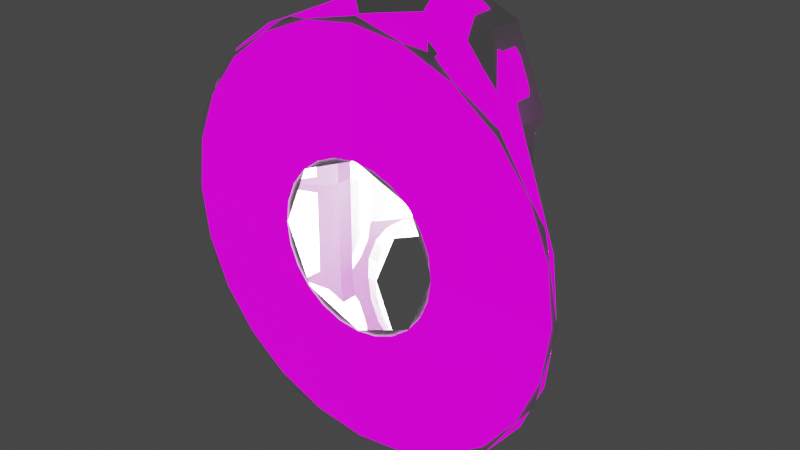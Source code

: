 # Source: adapterLargeSmallBi.blend  (saved by Blender 3.1.7; exported with 4.5.12 LTS)
import bpy
from mathutils import Matrix  # noqa: F401  (used for matrix-valued properties, if any)

bpy.ops.wm.read_factory_settings(use_empty=True)
scene = bpy.context.scene
scene.name = 'Scene'

# ---- collections
col_collection = bpy.data.collections.new('Collection'); scene.collection.children.link(col_collection)

# ---- materials (node trees are filled in below, after node groups)
mat_material_001 = bpy.data.materials.new('Material.001')
mat_material_001.use_transparent_shadow = False

# ---- node groups
ng_color4 = bpy.data.node_groups.new('Color4', 'ShaderNodeTree')
_s = ng_color4.interface.new_socket(name='Color', in_out='OUTPUT', socket_type='NodeSocketColor')
_s = ng_color4.interface.new_socket(name='Alpha', in_out='OUTPUT', socket_type='NodeSocketFloat')
_s = ng_color4.interface.new_socket(name='Color', in_out='INPUT', socket_type='NodeSocketColor')
_s = ng_color4.interface.new_socket(name='Alpha', in_out='INPUT', socket_type='NodeSocketFloat')
_s.min_value = 1.0
_N = ng_color4.nodes; _L = ng_color4.links
n0 = _N.new('NodeGroupInput'); n0.name = 'Group Input'; n0.location = (-403, 18)
n1 = _N.new('NodeGroupOutput'); n1.name = 'Group Output'; n1.location = (154, 24)
_L.new(n0.outputs[1], n1.inputs[1])
_L.new(n0.outputs[0], n1.inputs[0])
n1.is_active_output = True
ng_emissioncolor = bpy.data.node_groups.new('EmissionColor', 'ShaderNodeTree')
_s = ng_emissioncolor.interface.new_socket(name='Color', in_out='OUTPUT', socket_type='NodeSocketColor')
_s = ng_emissioncolor.interface.new_socket(name='Opacity', in_out='OUTPUT', socket_type='NodeSocketFloat')
_s = ng_emissioncolor.interface.new_socket(name='EmissionMap', in_out='INPUT', socket_type='NodeSocketColor')
_s = ng_emissioncolor.interface.new_socket(name='EmissionColor', in_out='INPUT', socket_type='NodeSocketColor')
_s = ng_emissioncolor.interface.new_socket(name='EmissionAlpha', in_out='INPUT', socket_type='NodeSocketFloat')
_s.min_value = 1e+04
_s = ng_emissioncolor.interface.new_socket(name='Opacity', in_out='INPUT', socket_type='NodeSocketFloat')
_s.min_value = 1e+04
_N = ng_emissioncolor.nodes; _L = ng_emissioncolor.links
n0 = _N.new('NodeGroupOutput'); n0.name = 'Group Output'; n0.location = (330, 0)
n1 = _N.new('NodeGroupInput'); n1.name = 'Group Input'; n1.location = (-325, 23)
n2 = _N.new('ShaderNodeMix'); n2.name = 'EM*EC*EA*O'; n2.location = (115, -17)
n2.label = 'EM*EC*EA*O'
n2.hide = True
n2.data_type = 'RGBA'
n2.blend_type = 'MULTIPLY'
n2.inputs[0].default_value = 1.0
n3 = _N.new('ShaderNodeMix'); n3.name = 'EM*EC'; n3.location = (-89, 7)
n3.label = 'EM*EC'
n3.hide = True
n3.data_type = 'RGBA'
n3.blend_type = 'MULTIPLY'
n3.inputs[0].default_value = 1.0
n4 = _N.new('ShaderNodeMath'); n4.name = 'EA*O'; n4.location = (-85, -34)
n4.label = 'EA*O'
n4.hide = True
n4.operation = 'MULTIPLY'
n4.inputs[2].default_value = 0.0
_L.new(n1.outputs[0], n3.inputs[6])
_L.new(n1.outputs[1], n3.inputs[7])
_L.new(n3.outputs[2], n2.inputs[6])
_L.new(n2.outputs[2], n0.inputs[0])
_L.new(n1.outputs[3], n0.inputs[1])
_L.new(n1.outputs[2], n4.inputs[0])
_L.new(n1.outputs[3], n4.inputs[1])
_L.new(n4.outputs[0], n2.inputs[7])
n0.is_active_output = True
ng_maincolor = bpy.data.node_groups.new('MainColor', 'ShaderNodeTree')
_s = ng_maincolor.interface.new_socket(name='Color', in_out='OUTPUT', socket_type='NodeSocketColor')
_s = ng_maincolor.interface.new_socket(name='Alpha', in_out='OUTPUT', socket_type='NodeSocketFloat')
_s = ng_maincolor.interface.new_socket(name='VColor', in_out='INPUT', socket_type='NodeSocketColor')
_s = ng_maincolor.interface.new_socket(name='VAlpha', in_out='INPUT', socket_type='NodeSocketFloat')
_s.min_value = 1e+04
_s = ng_maincolor.interface.new_socket(name='CColor', in_out='INPUT', socket_type='NodeSocketColor')
_s = ng_maincolor.interface.new_socket(name='CAlpha', in_out='INPUT', socket_type='NodeSocketFloat')
_s.min_value = 1.0
_s = ng_maincolor.interface.new_socket(name='TColor', in_out='INPUT', socket_type='NodeSocketColor')
_s = ng_maincolor.interface.new_socket(name='TAlpha', in_out='INPUT', socket_type='NodeSocketFloat')
_s.min_value = 1.0
_N = ng_maincolor.nodes; _L = ng_maincolor.links
n0 = _N.new('NodeGroupInput'); n0.name = 'Group Input'; n0.location = (-284, 35)
n1 = _N.new('NodeGroupOutput'); n1.name = 'Group Output'; n1.location = (332, -19)
n2 = _N.new('ShaderNodeMix'); n2.name = 'VC*CC*TC'; n2.location = (127, -33)
n2.label = 'VC*CC*TC'
n2.hide = True
n2.data_type = 'RGBA'
n2.blend_type = 'MULTIPLY'
n2.inputs[0].default_value = 1.0
n3 = _N.new('ShaderNodeMix'); n3.name = 'VC*CC'; n3.location = (-44, 33)
n3.label = 'VC*CC'
n3.hide = True
n3.data_type = 'RGBA'
n3.blend_type = 'MULTIPLY'
n3.inputs[0].default_value = 1.0
n4 = _N.new('ShaderNodeMath'); n4.name = 'VA*CA'; n4.location = (-59, -19)
n4.label = 'VA*CA'
n4.hide = True
n4.operation = 'MULTIPLY'
n4.inputs[2].default_value = 0.0
n5 = _N.new('ShaderNodeMath'); n5.name = 'VA*CA*TA'; n5.location = (130, -79)
n5.label = 'VA*CA*TA'
n5.hide = True
n5.operation = 'MULTIPLY'
n5.inputs[2].default_value = 0.0
_L.new(n0.outputs[2], n3.inputs[7])
_L.new(n0.outputs[4], n2.inputs[7])
_L.new(n2.outputs[2], n1.inputs[0])
_L.new(n3.outputs[2], n2.inputs[6])
_L.new(n0.outputs[0], n3.inputs[6])
_L.new(n0.outputs[1], n4.inputs[0])
_L.new(n0.outputs[3], n4.inputs[1])
_L.new(n4.outputs[0], n5.inputs[0])
_L.new(n0.outputs[5], n5.inputs[1])
_L.new(n5.outputs[0], n1.inputs[1])
n1.is_active_output = True
ng_dxtnormal = bpy.data.node_groups.new('dxtNormal', 'ShaderNodeTree')
_s = ng_dxtnormal.interface.new_socket(name='Color', in_out='OUTPUT', socket_type='NodeSocketColor')
_s = ng_dxtnormal.interface.new_socket(name='RGB', in_out='INPUT', socket_type='NodeSocketColor')
_s = ng_dxtnormal.interface.new_socket(name='Alpha', in_out='INPUT', socket_type='NodeSocketFloat')
_s.min_value = 1e+04
_N = ng_dxtnormal.nodes; _L = ng_dxtnormal.links
n0 = _N.new('NodeReroute'); n0.name = 'Reroute'; n0.location = (396, 44)
n0.width = 100
n0.socket_idname = 'NodeSocketFloat'
n1 = _N.new('NodeReroute'); n1.name = 'Reroute.002'; n1.location = (378, 56)
n1.width = 100
n1.socket_idname = 'NodeSocketFloat'
n2 = _N.new('NodeReroute'); n2.name = 'Reroute.001'; n2.location = (376, 13)
n2.width = 100
n2.socket_idname = 'NodeSocketFloat'
n3 = _N.new('NodeGroupInput'); n3.name = 'dxtNormalInput'; n3.location = (36, 79)
n3.label = 'dxtNormalInput'
n4 = _N.new('NodeGroupOutput'); n4.name = 'dxtNormalOutput'; n4.location = (1779, 73)
n4.label = 'dxtNormalOutput'
n5 = _N.new('ShaderNodeSeparateColor'); n5.name = 'dxtNormal.separateRGB'; n5.location = (215, 54)
n5.label = 'separateRGB'
n5.width = 125
n5.hide = True
n6 = _N.new('ShaderNodeVectorMath'); n6.name = 'mul2'; n6.location = (611, 34)
n6.label = '*2'
n6.hide = True
n6.operation = 'SCALE'
n6.inputs[3].default_value = 2.0
n7 = _N.new('ShaderNodeCombineXYZ'); n7.name = 'Combine XYZ'; n7.location = (446, 34)
n7.hide = True
n8 = _N.new('ShaderNodeVectorMath'); n8.name = 'xy_dot_xy'; n8.location = (941, 34)
n8.label = 'xy . xy'
n8.hide = True
n8.operation = 'DOT_PRODUCT'
n9 = _N.new('ShaderNodeMath'); n9.name = 'subXY'; n9.location = (1106, 34)
n9.label = 'Z^2'
n9.hide = True
n9.operation = 'SUBTRACT'
n9.use_clamp = True
n9.inputs[0].default_value = 1.0
n9.inputs[2].default_value = 0.0
n10 = _N.new('ShaderNodeMath'); n10.name = 'sqrtZ2'; n10.location = (1271, 34)
n10.label = 'Z = sqrt(1-X^2-Y^2)'
n10.hide = True
n10.operation = 'SQRT'
n10.inputs[2].default_value = 0.0
n11 = _N.new('ShaderNodeCombineColor'); n11.name = 'Combine RGB'; n11.location = (1593, 53)
n11.hide = True
n12 = _N.new('ShaderNodeMath'); n12.name = 'zToBlue'; n12.location = (1436, 34)
n12.label = 'Z to Blue'
n12.hide = True
n12.operation = 'MULTIPLY_ADD'
n13 = _N.new('ShaderNodeVectorMath'); n13.name = 'sub1'; n13.location = (776, 34)
n13.label = '-1'
n13.hide = True
n13.operation = 'SUBTRACT'
n13.inputs[1].default_value = (1.0, 1.0, 0.0)
_L.new(n3.outputs[0], n5.inputs[0])
_L.new(n5.outputs[1], n0.inputs[0])
_L.new(n3.outputs[1], n2.inputs[0])
_L.new(n2.outputs[0], n1.inputs[0])
_L.new(n1.outputs[0], n11.inputs[0])
_L.new(n11.outputs[0], n4.inputs[0])
_L.new(n7.outputs[0], n6.inputs[0])
_L.new(n6.outputs[0], n13.inputs[0])
_L.new(n9.outputs[0], n10.inputs[0])
_L.new(n10.outputs[0], n12.inputs[0])
_L.new(n12.outputs[0], n11.inputs[2])
_L.new(n0.outputs[0], n7.inputs[1])
_L.new(n2.outputs[0], n7.inputs[0])
_L.new(n0.outputs[0], n11.inputs[1])
_L.new(n13.outputs[0], n8.inputs[0])
_L.new(n13.outputs[0], n8.inputs[1])
_L.new(n8.outputs[1], n9.inputs[1])
n4.is_active_output = True
ng_standardshader = bpy.data.node_groups.new('StandardShader', 'ShaderNodeTree')
_s = ng_standardshader.interface.new_socket(name='BSDF', in_out='OUTPUT', socket_type='NodeSocketShader')
_s = ng_standardshader.interface.new_socket(name='BaseColor', in_out='INPUT', socket_type='NodeSocketColor')
_s = ng_standardshader.interface.new_socket(name='Shininess', in_out='INPUT', socket_type='NodeSocketFloat')
_s.min_value = 1e+04
_s = ng_standardshader.interface.new_socket(name='Gloss', in_out='INPUT', socket_type='NodeSocketFloat')
_s.min_value = 1e+04
_s = ng_standardshader.interface.new_socket(name='Emission', in_out='INPUT', socket_type='NodeSocketColor')
_s = ng_standardshader.interface.new_socket(name='Emission Strength', in_out='INPUT', socket_type='NodeSocketFloat')
_s.min_value = 1e+06
_s = ng_standardshader.interface.new_socket(name='Alpha', in_out='INPUT', socket_type='NodeSocketFloat')
_s.min_value = 1.0
_s = ng_standardshader.interface.new_socket(name='NormalColor', in_out='INPUT', socket_type='NodeSocketColor')
_N = ng_standardshader.nodes; _L = ng_standardshader.links
n0 = _N.new('NodeGroupOutput'); n0.name = 'Group Output'; n0.location = (555, 248)
n1 = _N.new('NodeGroupInput'); n1.name = 'Group Input'; n1.location = (-444, 74)
n2 = _N.new('ShaderNodeNormalMap'); n2.name = 'Normal Map'; n2.location = (-96, -256)
n2.hide = True
n3 = _N.new('ShaderNodeMath'); n3.name = 'Roughness'; n3.location = (-4, -2)
n3.label = 'Roughness'
n3.hide = True
n3.operation = 'SQRT'
n3.inputs[2].default_value = 0.0
n4 = _N.new('ShaderNodeMath'); n4.name = 'SpecularConv'; n4.location = (-120, 39)
n4.label = 'SpecularConv'
n4.hide = True
n4.operation = 'SQRT'
n4.inputs[2].default_value = 0.0
n5 = _N.new('ShaderNodeMath'); n5.name = 'Gloss2Rough'; n5.location = (-176, -1)
n5.label = 'Gloss2Rough'
n5.hide = True
n5.operation = 'SUBTRACT'
n5.inputs[0].default_value = 1.0
n5.inputs[2].default_value = 0.0
n6 = _N.new('ShaderNodeBsdfPrincipled'); n6.name = 'Principled BSDF'; n6.location = (226, 256)
n6.distribution = 'GGX'
n6.subsurface_method = 'BURLEY'
n6.inputs[3].default_value = 1.45
_L.new(n6.outputs[0], n0.inputs[0])
_L.new(n4.outputs[0], n6.inputs[13])
_L.new(n1.outputs[3], n6.inputs[27])
_L.new(n3.outputs[0], n6.inputs[2])
_L.new(n1.outputs[0], n6.inputs[0])
_L.new(n1.outputs[1], n4.inputs[0])
_L.new(n1.outputs[6], n2.inputs[1])
_L.new(n5.outputs[0], n3.inputs[0])
_L.new(n1.outputs[2], n5.inputs[1])
_L.new(n2.outputs[0], n6.inputs[5])
_L.new(n1.outputs[5], n6.inputs[4])
_L.new(n1.outputs[4], n6.inputs[28])
n0.is_active_output = True

# ---- material node trees
mat_material_001.use_nodes = True; mat_material_001.node_tree.nodes.clear()
_N = mat_material_001.node_tree.nodes; _L = mat_material_001.node_tree.links
n0 = _N.new('ShaderNodeTexImage'); n0.name = '_MainTex'; n0.location = (-131, -187)
n0.label = '_MainTex'
n0.hide = True
n1 = _N.new('ShaderNodeUVMap'); n1.name = 'UV Map'; n1.location = (-345, -213)
n2 = _N.new('ShaderNodeGroup'); n2.name = '_Color'; n2.location = (-34, -148)
n2.label = '_Color'
n2.hide = True
n2.node_tree = ng_color4
n2.inputs[0].default_value = (1.0, 1.0, 1.0, 1.0)
n2.inputs[1].default_value = 1.0
n3 = _N.new('ShaderNodeVertexColor'); n3.name = 'Vertex Color'; n3.location = (-31, -96)
n3.hide = True
n4 = _N.new('ShaderNodeOutputMaterial'); n4.name = 'Material Output'; n4.location = (765, 26)
n5 = _N.new('ShaderNodeGroup'); n5.name = '_EmissiveColor'; n5.location = (-31, -357)
n5.label = '_EmissiveColor'
n5.hide = True
n5.node_tree = ng_color4
n5.inputs[0].default_value = (1.0, 1.0, 1.0, 1.0)
n5.inputs[1].default_value = 1.0
n6 = _N.new('ShaderNodeGroup'); n6.name = 'EmissionColor'; n6.location = (159, -230)
n6.label = 'EmissionColor'
n6.node_tree = ng_emissioncolor
n7 = _N.new('ShaderNodeGroup'); n7.name = 'Group'; n7.location = (157, 9)
n7.node_tree = ng_maincolor
n8 = _N.new('ShaderNodeValue'); n8.name = '_Shininess'; n8.location = (312, -128)
n8.label = '_Shininess'
n8.hide = True
n8.outputs[0].default_value = 0.4
n9 = _N.new('ShaderNodeTexImage'); n9.name = '_Emissive'; n9.location = (-131, -315)
n9.label = '_Emissive'
n9.hide = True
n10 = _N.new('ShaderNodeGroup'); n10.name = 'Group.001'; n10.location = (166, -466)
n10.hide = True
n10.node_tree = ng_dxtnormal
n11 = _N.new('ShaderNodeTexImage'); n11.name = '_BumpMap'; n11.location = (-131, -468)
n11.label = '_BumpMap'
n11.hide = True
n12 = _N.new('ShaderNodeValue'); n12.name = '_Opacity'; n12.location = (-32, -399)
n12.label = '_Opacity'
n12.hide = True
n12.outputs[0].default_value = 1.0
n13 = _N.new('ShaderNodeGroup'); n13.name = 'StandardShader'; n13.location = (542, -4)
n13.node_tree = ng_standardshader
n13.inputs[4].default_value = 1.0
_L.new(n1.outputs[0], n0.inputs[0])
_L.new(n1.outputs[0], n9.inputs[0])
_L.new(n13.outputs[0], n4.inputs[0])
_L.new(n9.outputs[0], n6.inputs[0])
_L.new(n5.outputs[0], n6.inputs[1])
_L.new(n5.outputs[1], n6.inputs[2])
_L.new(n6.outputs[0], n13.inputs[3])
_L.new(n2.outputs[0], n7.inputs[2])
_L.new(n2.outputs[1], n7.inputs[3])
_L.new(n0.outputs[0], n7.inputs[4])
_L.new(n0.outputs[1], n7.inputs[5])
_L.new(n7.outputs[0], n13.inputs[0])
_L.new(n7.outputs[1], n13.inputs[2])
_L.new(n3.outputs[1], n7.inputs[1])
_L.new(n3.outputs[0], n7.inputs[0])
_L.new(n12.outputs[0], n6.inputs[3])
_L.new(n8.outputs[0], n13.inputs[1])
_L.new(n1.outputs[0], n11.inputs[0])
_L.new(n11.outputs[0], n10.inputs[0])
_L.new(n11.outputs[1], n10.inputs[1])
_L.new(n10.outputs[0], n13.inputs[6])
_L.new(n6.outputs[1], n13.inputs[5])
n4.is_active_output = True

# ---- world
world_world = bpy.data.worlds.new('World'); scene.world = world_world
world_world.use_nodes = True; world_world.node_tree.nodes.clear()
_N = world_world.node_tree.nodes; _L = world_world.node_tree.links
n0 = _N.new('ShaderNodeOutputWorld'); n0.name = 'World Output'; n0.location = (300, 300)
n1 = _N.new('ShaderNodeBackground'); n1.name = 'Background'; n1.location = (10, 300)
n1.inputs[0].default_value = (0.05088, 0.05088, 0.05088, 1.0)
_L.new(n1.outputs[0], n0.inputs[0])
n0.is_active_output = True
world_world.color = (0.05088, 0.05088, 0.05088)
world_world.use_sun_shadow = False
world_world.sun_shadow_jitter_overblur = 0.0

# ---- lights
light_light = bpy.data.lights.new('light', 'POINT')
light_light.transmission_factor = 0.0
light_light.use_custom_distance = True
light_light.cutoff_distance = 3.0
light_light.use_shadow = False
light_light.energy = 1000.0
light_light.shadow_soft_size = 0.25
light_light.shadow_maximum_resolution = 0.006
light_light.use_absolute_resolution = True

# ---- meshes
me_mesh_006 = bpy.data.meshes.new('Mesh.006')
me_mesh_006.from_pydata([(0.0, 0.03496, 0.45), (0.1165, 0.03496, 0.4347), (0.225, 0.03496, 0.3897), (0.3182, 0.03496, 0.3182), (0.3897, 0.03496, 0.225), (0.4347, 0.03496, 0.1165), (0.1165, 0.6875, 0.1903), (0.225, 0.6875, 0.2353), (0.3182, 0.6875, 0.3068), (0.3897, 0.6875, 0.4), (0.4347, 0.6875, 0.5085), (0.45, 0.6875, 0.625), (0.4347, 0.6875, 0.7415), (0.3897, 0.6875, 0.85), (0.3182, 0.6875, 0.9432), (0.225, 0.6875, 1.015), (0.1165, 0.6875, 1.06), (0.1486, 0.6152, 0.07023), (0.2872, 0.6152, 0.1276), (0.4061, 0.6152, 0.2189), (0.4974, 0.6152, 0.3378), (0.13, 0.6875, 1.11), (0.4436, 0.6875, 0.3689), (0.4947, 0.6875, 0.4924), (0.5024, 0.6875, 0.6244), (0.4852, 0.6875, 0.755), (0.435, 0.6875, 0.8762), (0.1326, 0.6875, 0.1303), (0.3552, 0.6875, 0.9802), (0.2561, 0.6875, 0.1814), (0.2512, 0.6875, 1.06), (0.3622, 0.6875, 0.2628), (0.0, 0.6152, 0.05066), (0.0, 0.6152, 0.0), (0.1486, 0.6152, 0.0), (0.2872, 0.6152, 0.0), (0.4061, 0.6152, 0.0), (0.5548, 0.6152, 0.4764), (0.5548, 0.6152, 0.6237), (0.5357, 0.6152, 0.7685), (0.4803, 0.6152, 0.9023), (0.3922, 0.6152, 1.017), (0.2773, 0.6152, 1.105), (0.1435, 0.6152, 1.161), (0.0, 0.6875, 1.127), (0.2791, 0.03496, 1.042), (0.2777, 0.06923, 1.082), (0.0, 0.03496, 1.079), (0.5393, 0.03496, 0.934), (0.539, 0.06923, 0.9796), (0.7626, 0.03496, 0.7626), (0.7671, 0.06923, 0.8132), (0.934, 0.03496, 0.5393), (0.9411, 0.06923, 0.5894), (1.042, 0.03496, 0.2791), (1.05, 0.06923, 0.3273), (1.079, 0.03496, 0.0), (0.2565, 0.1371, 1.095), (0.0, 0.1371, 1.127), (1.005, 0.1371, 0.0), (0.9686, 0.1371, 0.3969), (0.8684, 0.1371, 0.6387), (0.708, 0.1371, 0.8454), (0.4977, 0.1371, 0.9994), (0.2, 0.3186, 1.128), (0.7798, 0.3186, 0.0), (0.7522, 0.3186, 0.5827), (0.6744, 0.3186, 0.7705), (0.5501, 0.3186, 0.9313), (0.3875, 0.3186, 1.052), (0.7798, 0.3186, 0.3119), (0.1494, 0.4812, 1.157), (0.1435, 0.52, 1.161), (0.5357, 0.52, 0.7685), (0.5485, 0.4893, 0.7576), (0.568, 0.4887, 0.6182), (0.5548, 0.52, 0.6237), (0.5703, 0.4874, 0.4434), (0.5548, 0.52, 0.4764), (0.4803, 0.52, 0.9023), (0.4934, 0.4878, 0.8934), (0.3922, 0.52, 1.017), (0.4045, 0.4858, 1.01), (0.2773, 0.52, 1.105), (0.2874, 0.4834, 1.1), (-1.042, 0.03496, 0.2791), (-1.079, 0.03496, 0.0), (-0.4347, 0.03496, 0.1165), (-0.2791, 0.03496, 1.042), (-0.5393, 0.03496, 0.934), (-0.225, 0.03496, 0.3897), (-0.1165, 0.03496, 0.4347), (-0.7626, 0.03496, 0.7626), (-0.934, 0.03496, 0.5393), (-0.3897, 0.03496, 0.225), (-0.3182, 0.03496, 0.3182), (-0.1165, 0.6875, 1.06), (-0.13, 0.6875, 1.11), (0.0, 0.6875, 1.075), (-0.3897, 0.6875, 0.4), (-0.4436, 0.6875, 0.3689), (-0.4947, 0.6875, 0.4924), (-0.4347, 0.6875, 0.5085), (-0.5024, 0.6875, 0.6244), (-0.45, 0.6875, 0.625), (-0.4852, 0.6875, 0.755), (-0.4347, 0.6875, 0.7415), (-0.435, 0.6875, 0.8762), (-0.3897, 0.6875, 0.85), (0.0, 0.6875, 0.175), (0.0, 0.6875, 0.1128), (-0.1326, 0.6875, 0.1303), (-0.1165, 0.6875, 0.1903), (-0.3552, 0.6875, 0.9802), (-0.3182, 0.6875, 0.9432), (-0.2561, 0.6875, 0.1814), (-0.225, 0.6875, 0.2353), (-0.2512, 0.6875, 1.06), (-0.225, 0.6875, 1.015), (-0.3622, 0.6875, 0.2628), (-0.3182, 0.6875, 0.3068), (-0.1486, 0.6152, 0.07023), (-0.2872, 0.6152, 0.1276), (-0.4061, 0.6152, 0.2189), (-0.4974, 0.6152, 0.0), (-0.4974, 0.6152, 0.3378), (-0.5548, 0.6152, 0.4764), (-0.1494, 0.4812, 1.157), (-0.2, 0.3186, 1.128), (0.0, 0.3186, 1.153), (0.0, 0.4802, 1.177), (-0.568, 0.4887, 0.6182), (-0.7798, 0.3186, 0.3119), (-0.7522, 0.3186, 0.5827), (-0.5485, 0.4893, 0.7576), (-0.6744, 0.3186, 0.7705), (-0.4934, 0.4878, 0.8934), (-0.5501, 0.3186, 0.9313), (-0.4045, 0.4858, 1.01), (-0.3875, 0.3186, 1.052), (-0.2874, 0.4834, 1.1), (-0.1435, 0.6152, 1.161), (0.0, 0.6152, 1.18), (-0.5548, 0.6152, 0.6237), (-0.5357, 0.6152, 0.7685), (-0.4803, 0.6152, 0.9023), (-0.3922, 0.6152, 1.017), (-0.2773, 0.6152, 1.105), (-0.5548, 0.52, 0.4764), (-0.5548, 0.52, 0.0), (-0.5548, 0.52, 0.6237), (-0.5357, 0.52, 0.7685), (-0.4803, 0.52, 0.9023), (-0.3922, 0.52, 1.017), (-0.2773, 0.52, 1.105), (-0.1435, 0.52, 1.161), (0.0, 0.52, 1.18), (0.0, 0.06923, 1.117), (-0.2777, 0.06923, 1.082), (-1.05, 0.06923, 0.3273), (-0.9411, 0.06923, 0.5894), (-0.7671, 0.06923, 0.8132), (-0.539, 0.06923, 0.9796), (-0.2565, 0.1371, 1.095), (-0.9686, 0.1371, 0.3969), (-0.8684, 0.1371, 0.6387), (-0.708, 0.1371, 0.8454), (-0.4977, 0.1371, 0.9994), (-0.5703, 0.4874, 0.4434), (1.042, 0.03496, -0.2791), (0.45, 0.03496, 0.0), (0.4347, 0.03496, -0.1165), (0.2791, 0.03496, -1.042), (0.5393, 0.03496, -0.934), (0.225, 0.03496, -0.3897), (0.1165, 0.03496, -0.4347), (0.7626, 0.03496, -0.7626), (0.934, 0.03496, -0.5393), (0.3897, 0.03496, -0.225), (0.3182, 0.03496, -0.3182), (0.0, 0.03496, -1.079), (0.0, 0.03496, -0.45), (0.1165, 0.6875, -1.06), (0.13, 0.6875, -1.11), (0.0, 0.6875, -1.127), (0.0, 0.6875, -1.075), (0.3897, 0.6875, -0.4), (0.4436, 0.6875, -0.3689), (0.4947, 0.6875, -0.4924), (0.4347, 0.6875, -0.5085), (0.5024, 0.6875, -0.6244), (0.45, 0.6875, -0.625), (0.4852, 0.6875, -0.755), (0.4347, 0.6875, -0.7415), (0.435, 0.6875, -0.8762), (0.3897, 0.6875, -0.85), (0.0, 0.6875, -0.175), (0.0, 0.6875, -0.1128), (0.1326, 0.6875, -0.1303), (0.1165, 0.6875, -0.1903), (0.3552, 0.6875, -0.9802), (0.3182, 0.6875, -0.9432), (0.2561, 0.6875, -0.1814), (0.225, 0.6875, -0.2353), (0.2512, 0.6875, -1.06), (0.225, 0.6875, -1.015), (0.3622, 0.6875, -0.2628), (0.3182, 0.6875, -0.3068), (0.0, 0.6152, -0.05066), (0.1486, 0.6152, -0.07023), (0.2872, 0.6152, -0.1276), (0.4061, 0.6152, -0.2189), (0.4974, 0.6152, 0.0), (0.4974, 0.6152, -0.3378), (0.5548, 0.6152, 0.0), (0.5548, 0.6152, -0.4764), (0.1494, 0.4812, -1.157), (0.2, 0.3186, -1.128), (0.0, 0.3186, -1.153), (0.0, 0.4802, -1.177), (0.568, 0.4887, -0.6182), (0.7798, 0.3186, -0.3119), (0.7522, 0.3186, -0.5827), (0.5485, 0.4893, -0.7576), (0.6744, 0.3186, -0.7705), (0.4934, 0.4878, -0.8934), (0.5501, 0.3186, -0.9313), (0.4045, 0.4858, -1.01), (0.3875, 0.3186, -1.052), (0.2874, 0.4834, -1.1), (0.1435, 0.6152, -1.161), (0.0, 0.6152, -1.18), (0.5548, 0.6152, -0.6237), (0.5357, 0.6152, -0.7685), (0.4803, 0.6152, -0.9023), (0.3922, 0.6152, -1.017), (0.2773, 0.6152, -1.105), (0.5548, 0.52, -0.4764), (0.5548, 0.52, 0.0), (0.5548, 0.52, -0.6237), (0.5357, 0.52, -0.7685), (0.4803, 0.52, -0.9023), (0.3922, 0.52, -1.017), (0.2773, 0.52, -1.105), (0.1435, 0.52, -1.161), (0.0, 0.52, -1.18), (0.0, 0.06923, -1.117), (0.2777, 0.06923, -1.082), (1.05, 0.06923, -0.3273), (1.089, 0.06923, 0.0), (0.9411, 0.06923, -0.5894), (0.7671, 0.06923, -0.8132), (0.539, 0.06923, -0.9796), (0.2565, 0.1371, -1.095), (0.0, 0.1371, -1.127), (0.9686, 0.1371, -0.3969), (0.8684, 0.1371, -0.6387), (0.708, 0.1371, -0.8454), (0.4977, 0.1371, -0.9994), (0.5703, 0.4874, -0.4434), (0.5703, 0.4874, 0.0), (-1.042, 0.03496, -0.2791), (-0.4347, 0.03496, -0.1165), (-0.45, 0.03496, 0.0), (-0.2791, 0.03496, -1.042), (-0.1165, 0.03496, -0.4347), (-0.225, 0.03496, -0.3897), (-0.5393, 0.03496, -0.934), (-0.7626, 0.03496, -0.7626), (-0.3182, 0.03496, -0.3182), (-0.3897, 0.03496, -0.225), (-0.934, 0.03496, -0.5393), (-0.1165, 0.6875, -1.06), (-0.13, 0.6875, -1.11), (-0.3897, 0.6875, -0.4), (-0.4347, 0.6875, -0.5085), (-0.4947, 0.6875, -0.4924), (-0.4436, 0.6875, -0.3689), (-0.45, 0.6875, -0.625), (-0.5024, 0.6875, -0.6244), (-0.4347, 0.6875, -0.7415), (-0.4852, 0.6875, -0.755), (-0.3897, 0.6875, -0.85), (-0.435, 0.6875, -0.8762), (-0.1165, 0.6875, -0.1903), (-0.1326, 0.6875, -0.1303), (-0.3182, 0.6875, -0.9432), (-0.3552, 0.6875, -0.9802), (-0.225, 0.6875, -0.2353), (-0.2561, 0.6875, -0.1814), (-0.225, 0.6875, -1.015), (-0.2512, 0.6875, -1.06), (-0.3182, 0.6875, -0.3068), (-0.3622, 0.6875, -0.2628), (-0.1486, 0.6152, -0.07023), (-0.1486, 0.6152, 0.0), (-0.2872, 0.6152, -0.1276), (-0.2872, 0.6152, 0.0), (-0.4061, 0.6152, -0.2189), (-0.4061, 0.6152, 0.0), (-0.4974, 0.6152, -0.3378), (-0.5548, 0.6152, -0.4764), (-0.5548, 0.6152, 0.0), (-0.1494, 0.4812, -1.157), (-0.2, 0.3186, -1.128), (-0.568, 0.4887, -0.6182), (-0.5485, 0.4893, -0.7576), (-0.7522, 0.3186, -0.5827), (-0.7798, 0.3186, -0.3119), (-0.4934, 0.4878, -0.8934), (-0.6744, 0.3186, -0.7705), (-0.4045, 0.4858, -1.01), (-0.5501, 0.3186, -0.9313), (-0.2874, 0.4834, -1.1), (-0.3875, 0.3186, -1.052), (-0.1435, 0.6152, -1.161), (-0.5548, 0.6152, -0.6237), (-0.5357, 0.6152, -0.7685), (-0.4803, 0.6152, -0.9023), (-0.3922, 0.6152, -1.017), (-0.2773, 0.6152, -1.105), (-0.5548, 0.52, -0.4764), (-0.5548, 0.52, -0.6237), (-0.5357, 0.52, -0.7685), (-0.4803, 0.52, -0.9023), (-0.3922, 0.52, -1.017), (-0.2773, 0.52, -1.105), (-0.1435, 0.52, -1.161), (-0.2777, 0.06923, -1.082), (-1.05, 0.06923, -0.3273), (-1.089, 0.06923, 0.0), (-0.9411, 0.06923, -0.5894), (-0.7671, 0.06923, -0.8132), (-0.539, 0.06923, -0.9796), (-0.2565, 0.1371, -1.095), (-1.005, 0.1371, 0.0), (-0.9686, 0.1371, -0.3969), (-0.8684, 0.1371, -0.6387), (-0.708, 0.1371, -0.8454), (-0.4977, 0.1371, -0.9994), (-0.5703, 0.4874, -0.4434), (-0.7798, 0.3186, 0.0), (-0.5703, 0.4874, 0.0)], [], [(54, 56, 170, 5), (45, 48, 2, 1), (50, 52, 4, 3), (52, 54, 5, 4), (48, 50, 3, 2), (47, 45, 1, 0), (16, 21, 44, 98), (9, 22, 23, 10), (10, 23, 24, 11), (11, 24, 25, 12), (12, 25, 26, 13), (109, 110, 27, 6), (13, 26, 28, 14), (6, 27, 29, 7), (14, 28, 30, 15), (7, 29, 31, 8), (15, 30, 21, 16), (8, 31, 22, 9), (32, 33, 34, 17), (17, 34, 35, 18), (18, 35, 36, 19), (19, 36, 212, 20), (20, 212, 214, 37), (71, 64, 129, 130), (75, 70, 66, 74), (74, 66, 67, 80), (80, 67, 68, 82), (82, 68, 69, 84), (84, 69, 64, 71), (43, 142, 44, 21), (20, 37, 23, 22), (23, 37, 38, 24), (38, 39, 25, 24), (39, 40, 26, 25), (32, 17, 27, 110), (40, 41, 28, 26), (17, 18, 29, 27), (41, 42, 30, 28), (18, 19, 31, 29), (42, 43, 21, 30), (19, 20, 22, 31), (78, 37, 214, 238), (76, 38, 37, 78), (73, 39, 38, 76), (79, 40, 39, 73), (81, 41, 40, 79), (83, 42, 41, 81), (72, 43, 42, 83), (156, 142, 43, 72), (157, 46, 45, 47), (55, 249, 56, 54), (53, 55, 54, 52), (51, 53, 52, 50), (49, 51, 50, 48), (46, 49, 48, 45), (57, 46, 157, 58), (59, 249, 55, 60), (60, 55, 53, 61), (61, 53, 51, 62), (62, 51, 49, 63), (63, 49, 46, 57), (77, 65, 70, 75), (64, 57, 58, 129), (70, 59, 60, 66), (66, 60, 61, 67), (67, 61, 62, 68), (68, 62, 63, 69), (69, 63, 57, 64), (65, 59, 70), (77, 260, 65), (71, 130, 156, 72), (75, 74, 73, 76), (74, 80, 79, 73), (80, 82, 81, 79), (82, 84, 83, 81), (84, 71, 72, 83), (77, 75, 76, 78), (260, 77, 78, 238), (85, 87, 263, 86), (88, 91, 90, 89), (92, 95, 94, 93), (93, 94, 87, 85), (89, 90, 95, 92), (47, 0, 91, 88), (96, 98, 44, 97), (99, 102, 101, 100), (102, 104, 103, 101), (104, 106, 105, 103), (106, 108, 107, 105), (109, 112, 111, 110), (108, 114, 113, 107), (112, 116, 115, 111), (114, 118, 117, 113), (116, 120, 119, 115), (118, 96, 97, 117), (120, 99, 100, 119), (32, 121, 295, 33), (121, 122, 297, 295), (122, 123, 299, 297), (123, 125, 124, 299), (125, 126, 302, 124), (127, 130, 129, 128), (131, 134, 133, 132), (134, 136, 135, 133), (136, 138, 137, 135), (138, 140, 139, 137), (140, 127, 128, 139), (141, 97, 44, 142), (125, 100, 101, 126), (101, 103, 143, 126), (143, 103, 105, 144), (144, 105, 107, 145), (32, 110, 111, 121), (145, 107, 113, 146), (121, 111, 115, 122), (146, 113, 117, 147), (122, 115, 119, 123), (147, 117, 97, 141), (123, 119, 100, 125), (148, 149, 302, 126), (150, 148, 126, 143), (151, 150, 143, 144), (152, 151, 144, 145), (153, 152, 145, 146), (154, 153, 146, 147), (155, 154, 147, 141), (156, 155, 141, 142), (157, 47, 88, 158), (159, 85, 86, 330), (160, 93, 85, 159), (161, 92, 93, 160), (162, 89, 92, 161), (158, 88, 89, 162), (163, 58, 157, 158), (335, 164, 159, 330), (164, 165, 160, 159), (165, 166, 161, 160), (166, 167, 162, 161), (167, 163, 158, 162), (168, 131, 132, 341), (128, 129, 58, 163), (132, 133, 164, 335), (133, 135, 165, 164), (135, 137, 166, 165), (137, 139, 167, 166), (139, 128, 163, 167), (341, 132, 335), (168, 341, 342), (127, 155, 156, 130), (131, 150, 151, 134), (134, 151, 152, 136), (136, 152, 153, 138), (138, 153, 154, 140), (140, 154, 155, 127), (168, 148, 150, 131), (342, 149, 148, 168), (169, 171, 170, 56), (172, 175, 174, 173), (176, 179, 178, 177), (177, 178, 171, 169), (173, 174, 179, 176), (180, 181, 175, 172), (182, 185, 184, 183), (186, 189, 188, 187), (189, 191, 190, 188), (191, 193, 192, 190), (193, 195, 194, 192), (196, 199, 198, 197), (195, 201, 200, 194), (199, 203, 202, 198), (201, 205, 204, 200), (203, 207, 206, 202), (205, 182, 183, 204), (207, 186, 187, 206), (208, 209, 34, 33), (209, 210, 35, 34), (210, 211, 36, 35), (211, 213, 212, 36), (213, 215, 214, 212), (216, 219, 218, 217), (220, 223, 222, 221), (223, 225, 224, 222), (225, 227, 226, 224), (227, 229, 228, 226), (229, 216, 217, 228), (230, 183, 184, 231), (213, 187, 188, 215), (188, 190, 232, 215), (232, 190, 192, 233), (233, 192, 194, 234), (208, 197, 198, 209), (234, 194, 200, 235), (209, 198, 202, 210), (235, 200, 204, 236), (210, 202, 206, 211), (236, 204, 183, 230), (211, 206, 187, 213), (237, 238, 214, 215), (239, 237, 215, 232), (240, 239, 232, 233), (241, 240, 233, 234), (242, 241, 234, 235), (243, 242, 235, 236), (244, 243, 236, 230), (245, 244, 230, 231), (246, 180, 172, 247), (248, 169, 56, 249), (250, 177, 169, 248), (251, 176, 177, 250), (252, 173, 176, 251), (247, 172, 173, 252), (253, 254, 246, 247), (59, 255, 248, 249), (255, 256, 250, 248), (256, 257, 251, 250), (257, 258, 252, 251), (258, 253, 247, 252), (259, 220, 221, 65), (217, 218, 254, 253), (221, 222, 255, 59), (222, 224, 256, 255), (224, 226, 257, 256), (226, 228, 258, 257), (228, 217, 253, 258), (65, 221, 59), (259, 65, 260), (216, 244, 245, 219), (220, 239, 240, 223), (223, 240, 241, 225), (225, 241, 242, 227), (227, 242, 243, 229), (229, 243, 244, 216), (259, 237, 239, 220), (260, 238, 237, 259), (261, 86, 263, 262), (264, 267, 266, 265), (268, 271, 270, 269), (271, 261, 262, 270), (267, 268, 269, 266), (180, 264, 265, 181), (272, 273, 184, 185), (274, 277, 276, 275), (275, 276, 279, 278), (278, 279, 281, 280), (280, 281, 283, 282), (196, 197, 285, 284), (282, 283, 287, 286), (284, 285, 289, 288), (286, 287, 291, 290), (288, 289, 293, 292), (290, 291, 273, 272), (292, 293, 277, 274), (208, 33, 295, 294), (294, 295, 297, 296), (296, 297, 299, 298), (298, 299, 124, 300), (300, 124, 302, 301), (303, 304, 218, 219), (305, 308, 307, 306), (306, 307, 310, 309), (309, 310, 312, 311), (311, 312, 314, 313), (313, 314, 304, 303), (315, 231, 184, 273), (300, 301, 276, 277), (276, 301, 316, 279), (316, 317, 281, 279), (317, 318, 283, 281), (208, 294, 285, 197), (318, 319, 287, 283), (294, 296, 289, 285), (319, 320, 291, 287), (296, 298, 293, 289), (320, 315, 273, 291), (298, 300, 277, 293), (321, 301, 302, 149), (322, 316, 301, 321), (323, 317, 316, 322), (324, 318, 317, 323), (325, 319, 318, 324), (326, 320, 319, 325), (327, 315, 320, 326), (245, 231, 315, 327), (246, 328, 264, 180), (329, 330, 86, 261), (331, 329, 261, 271), (332, 331, 271, 268), (333, 332, 268, 267), (328, 333, 267, 264), (334, 328, 246, 254), (335, 330, 329, 336), (336, 329, 331, 337), (337, 331, 332, 338), (338, 332, 333, 339), (339, 333, 328, 334), (340, 341, 308, 305), (304, 334, 254, 218), (308, 335, 336, 307), (307, 336, 337, 310), (310, 337, 338, 312), (312, 338, 339, 314), (314, 339, 334, 304), (341, 335, 308), (340, 342, 341), (303, 219, 245, 327), (305, 306, 323, 322), (306, 309, 324, 323), (309, 311, 325, 324), (311, 313, 326, 325), (313, 303, 327, 326), (340, 305, 322, 321), (342, 340, 321, 149)])
me_mesh_006.polygons.foreach_set('use_smooth', [True] * 312)
_k = set([(17, 18), (17, 32), (18, 19), (19, 20), (20, 37), (21, 30), (21, 44), (22, 23), (22, 31), (23, 24), (24, 25), (25, 26), (26, 28), (27, 29), (27, 110), (28, 30), (29, 31), (32, 121), (37, 38), (37, 214), (38, 39), (39, 40), (40, 41), (41, 42), (42, 43), (43, 142), (44, 97), (45, 47), (45, 48), (46, 49), (46, 157), (47, 88), (48, 50), (49, 51), (50, 52), (51, 53), (52, 54), (53, 55), (54, 56), (55, 249), (56, 169), (71, 84), (71, 130), (72, 83), (72, 156), (73, 76), (73, 79), (74, 75), (74, 80), (75, 77), (76, 78), (77, 260), (78, 238), (79, 81), (80, 82), (81, 83), (82, 84), (85, 86), (85, 93), (86, 261), (88, 89), (89, 92), (92, 93), (97, 117), (100, 101), (100, 119), (101, 103), (103, 105), (105, 107), (107, 113), (110, 111), (111, 115), (113, 117), (115, 119), (121, 122), (122, 123), (123, 125), (125, 126), (126, 143), (126, 302), (127, 130), (127, 140), (131, 134), (131, 168), (134, 136), (136, 138), (138, 140), (141, 142), (141, 147), (143, 144), (144, 145), (145, 146), (146, 147), (148, 149), (148, 150), (149, 321), (150, 151), (151, 152), (152, 153), (153, 154), (154, 155), (155, 156), (157, 158), (158, 162), (159, 160), (159, 330), (160, 161), (161, 162), (168, 342), (169, 177), (172, 173), (172, 180), (173, 176), (176, 177), (180, 264), (183, 184), (183, 204), (184, 273), (187, 188), (187, 206), (188, 190), (190, 192), (192, 194), (194, 200), (197, 198), (197, 285), (198, 202), (200, 204), (202, 206), (208, 209), (208, 294), (209, 210), (210, 211), (211, 213), (213, 215), (214, 215), (215, 232), (216, 219), (216, 229), (219, 303), (220, 223), (220, 259), (223, 225), (225, 227), (227, 229), (230, 231), (230, 236), (231, 315), (232, 233), (233, 234), (234, 235), (235, 236), (237, 238), (237, 239), (239, 240), (240, 241), (241, 242), (242, 243), (243, 244), (244, 245), (245, 327), (246, 247), (246, 328), (247, 252), (248, 249), (248, 250), (250, 251), (251, 252), (259, 260), (261, 271), (264, 267), (267, 268), (268, 271), (273, 291), (276, 277), (276, 279), (277, 293), (279, 281), (281, 283), (283, 287), (285, 289), (287, 291), (289, 293), (294, 296), (296, 298), (298, 300), (300, 301), (301, 302), (301, 316), (303, 313), (305, 306), (305, 340), (306, 309), (309, 311), (311, 313), (315, 320), (316, 317), (317, 318), (318, 319), (319, 320), (321, 322), (322, 323), (323, 324), (324, 325), (325, 326), (326, 327), (328, 333), (329, 330), (329, 331), (331, 332), (332, 333), (340, 342)])
me_mesh_006.attributes.new('sharp_edge', 'BOOLEAN', 'EDGE').data.foreach_set('value', [ (min(e.vertices), max(e.vertices)) in _k for e in me_mesh_006.edges])
_uv = me_mesh_006.uv_layers.new(name='UVMap')
_uv.uv.foreach_set('vector', [0.7213, 0.6079, 0.7118, 0.5361, 0.8735, 0.5361, 0.8774, 0.566, 0.9174, 0.8041, 0.8505, 0.7763, 0.9314, 0.6363, 0.9593, 0.6479, 0.7931, 0.7322, 0.749, 0.6748, 0.889, 0.5939, 0.9074, 0.6179, 0.749, 0.6748, 0.7213, 0.6079, 0.8774, 0.566, 0.889, 0.5939, 0.8505, 0.7763, 0.7931, 0.7322, 0.9074, 0.6179, 0.9314, 0.6363, 0.9893, 0.8135, 0.9174, 0.8041, 0.9593, 0.6479, 0.9893, 0.6518, 0.03656, 0.1196, 0.03656, 0.1343, 0.004351, 0.1343, 0.004351, 0.1196, 0.2596, 0.1196, 0.2596, 0.1343, 0.2273, 0.1343, 0.2273, 0.1196, 0.2273, 0.1196, 0.2273, 0.1343, 0.195, 0.1343, 0.195, 0.1196, 0.195, 0.1196, 0.195, 0.1343, 0.1631, 0.1343, 0.1631, 0.1196, 0.1631, 0.1196, 0.1631, 0.1343, 0.1313, 0.1343, 0.1313, 0.1196, 0.3865, 0.1196, 0.3865, 0.1343, 0.3565, 0.1343, 0.3565, 0.1196, 0.1313, 0.1196, 0.1313, 0.1343, 0.09967, 0.1343, 0.09967, 0.1196, 0.3565, 0.1196, 0.3565, 0.1343, 0.3242, 0.1343, 0.3242, 0.1196, 0.09967, 0.1196, 0.09967, 0.1343, 0.06812, 0.1343, 0.06812, 0.1196, 0.3242, 0.1196, 0.3242, 0.1343, 0.2919, 0.1343, 0.2919, 0.1196, 0.06812, 0.1196, 0.06812, 0.1343, 0.03656, 0.1343, 0.03656, 0.1196, 0.2919, 0.1196, 0.2919, 0.1343, 0.2596, 0.1343, 0.2596, 0.1196, 0.829, 0.2088, 0.829, 0.1957, 0.8673, 0.1957, 0.8673, 0.2138, 0.8673, 0.2138, 0.8673, 0.1957, 0.9029, 0.1957, 0.9029, 0.2286, 0.9029, 0.2286, 0.9029, 0.1957, 0.9335, 0.1957, 0.9335, 0.252, 0.9335, 0.252, 0.9335, 0.1957, 0.957, 0.1957, 0.957, 0.2826, 0.957, 0.2826, 0.957, 0.1957, 0.9717, 0.1957, 0.9717, 0.3183, 0.6549, 0.7621, 0.6488, 0.8062, 0.6022, 0.7833, 0.62, 0.7453, 0.8309, 0.8236, 0.9097, 0.8935, 0.8399, 0.8882, 0.7949, 0.8198, 0.7949, 0.8198, 0.8399, 0.8882, 0.7895, 0.8742, 0.7585, 0.8102, 0.7585, 0.8102, 0.7895, 0.8742, 0.7413, 0.8539, 0.7234, 0.796, 0.7234, 0.796, 0.7413, 0.8539, 0.6949, 0.8302, 0.6892, 0.7794, 0.6892, 0.7794, 0.6949, 0.8302, 0.6488, 0.8062, 0.6549, 0.7621, 0.2683, 0.06444, 0.2322, 0.06444, 0.2322, 0.04072, 0.2683, 0.04072, 0.519, 0.06444, 0.4826, 0.06444, 0.4826, 0.04072, 0.519, 0.04072, 0.4826, 0.04072, 0.4826, 0.06444, 0.4465, 0.06444, 0.4465, 0.04072, 0.4465, 0.06444, 0.4107, 0.06444, 0.4107, 0.04072, 0.4465, 0.04072, 0.4107, 0.06444, 0.3751, 0.06444, 0.3751, 0.04072, 0.4107, 0.04072, 0.6616, 0.06444, 0.628, 0.06444, 0.628, 0.04072, 0.6616, 0.04072, 0.3751, 0.06444, 0.3397, 0.06444, 0.3397, 0.04072, 0.3751, 0.04072, 0.628, 0.06444, 0.5919, 0.06444, 0.5919, 0.04072, 0.628, 0.04072, 0.3397, 0.06444, 0.3042, 0.06444, 0.3042, 0.04072, 0.3397, 0.04072, 0.5919, 0.06444, 0.5555, 0.06444, 0.5555, 0.04072, 0.5919, 0.04072, 0.3042, 0.06444, 0.2683, 0.06444, 0.2683, 0.04072, 0.3042, 0.04072, 0.5555, 0.06444, 0.519, 0.06444, 0.519, 0.04072, 0.5555, 0.04072, 0.29, 0.9468, 0.29, 0.9692, 0.1781, 0.9692, 0.1781, 0.9468, 0.3246, 0.9468, 0.3246, 0.9692, 0.29, 0.9692, 0.29, 0.9468, 0.3589, 0.9468, 0.3589, 0.9692, 0.3246, 0.9692, 0.3246, 0.9468, 0.3928, 0.9468, 0.3928, 0.9692, 0.3589, 0.9692, 0.3589, 0.9468, 0.4268, 0.9468, 0.4268, 0.9692, 0.3928, 0.9692, 0.3928, 0.9468, 0.4608, 0.9468, 0.4608, 0.9692, 0.4268, 0.9692, 0.4268, 0.9468, 0.4948, 0.9468, 0.4948, 0.9692, 0.4608, 0.9692, 0.4608, 0.9468, 0.5288, 0.9468, 0.5288, 0.9692, 0.4948, 0.9692, 0.4948, 0.9468, 0.3917, 0.1199, 0.4661, 0.1199, 0.4661, 0.1319, 0.3917, 0.1319, 0.7606, 0.1199, 0.8381, 0.1199, 0.8381, 0.1319, 0.7606, 0.1319, 0.688, 0.1199, 0.7606, 0.1199, 0.7606, 0.1319, 0.688, 0.1319, 0.613, 0.1199, 0.688, 0.1199, 0.688, 0.1319, 0.613, 0.1319, 0.5392, 0.1199, 0.613, 0.1199, 0.613, 0.1319, 0.5392, 0.1319, 0.4661, 0.1199, 0.5392, 0.1199, 0.5392, 0.1319, 0.4661, 0.1319, 0.6419, 0.8553, 0.6393, 0.8737, 0.5747, 0.842, 0.5822, 0.826, 0.9899, 0.9679, 0.99, 0.9957, 0.9055, 0.988, 0.8877, 0.9608, 0.8877, 0.9608, 0.9055, 0.988, 0.8352, 0.9685, 0.8228, 0.9428, 0.8228, 0.9428, 0.8352, 0.9685, 0.7681, 0.9401, 0.7608, 0.9166, 0.7608, 0.9166, 0.7681, 0.9401, 0.7034, 0.9071, 0.7011, 0.8862, 0.7011, 0.8862, 0.7034, 0.9071, 0.6393, 0.8737, 0.6419, 0.8553, 0.8759, 0.8243, 0.9899, 0.8935, 0.9097, 0.8935, 0.8309, 0.8236, 0.6488, 0.8062, 0.6419, 0.8553, 0.5822, 0.826, 0.6022, 0.7833, 0.9097, 0.8935, 0.9899, 0.9679, 0.8877, 0.9608, 0.8399, 0.8882, 0.8399, 0.8882, 0.8877, 0.9608, 0.8228, 0.9428, 0.7895, 0.8742, 0.7895, 0.8742, 0.8228, 0.9428, 0.7608, 0.9166, 0.7413, 0.8539, 0.7413, 0.8539, 0.7608, 0.9166, 0.7011, 0.8862, 0.6949, 0.8302, 0.6949, 0.8302, 0.7011, 0.8862, 0.6419, 0.8553, 0.6488, 0.8062, 0.9899, 0.8935, 0.9899, 0.9679, 0.9097, 0.8935, 0.8759, 0.8243, 0.9899, 0.8243, 0.9899, 0.8935, 0.3013, 0.148, 0.2662, 0.148, 0.2662, 0.139, 0.3013, 0.139, 0.4763, 0.148, 0.4384, 0.148, 0.4384, 0.139, 0.4763, 0.139, 0.4384, 0.148, 0.4047, 0.148, 0.4047, 0.139, 0.4384, 0.139, 0.4047, 0.148, 0.3702, 0.148, 0.3702, 0.139, 0.4047, 0.139, 0.3702, 0.148, 0.3358, 0.148, 0.3358, 0.139, 0.3702, 0.139, 0.3358, 0.148, 0.3013, 0.148, 0.3013, 0.139, 0.3358, 0.139, 0.5461, 0.148, 0.4763, 0.148, 0.4763, 0.139, 0.5461, 0.139, 0.6587, 0.148, 0.5461, 0.148, 0.5461, 0.139, 0.6587, 0.139, 3.721, 0.6079, 3.877, 0.566, 3.873, 0.5361, 3.712, 0.5361, 3.917, 0.8041, 3.959, 0.6479, 3.931, 0.6363, 3.851, 0.7763, 3.793, 0.7322, 3.907, 0.6179, 3.889, 0.5939, 3.749, 0.6748, 3.749, 0.6748, 3.889, 0.5939, 3.877, 0.566, 3.721, 0.6079, 3.851, 0.7763, 3.931, 0.6363, 3.907, 0.6179, 3.793, 0.7322, 3.989, 0.8135, 3.989, 0.6518, 3.959, 0.6479, 3.917, 0.8041, 3.037, 0.1196, 3.004, 0.1196, 3.004, 0.1343, 3.037, 0.1343, 3.26, 0.1196, 3.227, 0.1196, 3.227, 0.1343, 3.26, 0.1343, 3.227, 0.1196, 3.195, 0.1196, 3.195, 0.1343, 3.227, 0.1343, 3.195, 0.1196, 3.163, 0.1196, 3.163, 0.1343, 3.195, 0.1343, 3.163, 0.1196, 3.131, 0.1196, 3.131, 0.1343, 3.163, 0.1343, 3.387, 0.1196, 3.356, 0.1196, 3.356, 0.1343, 3.387, 0.1343, 3.131, 0.1196, 3.1, 0.1196, 3.1, 0.1343, 3.131, 0.1343, 3.356, 0.1196, 3.324, 0.1196, 3.324, 0.1343, 3.356, 0.1343, 3.1, 0.1196, 3.068, 0.1196, 3.068, 0.1343, 3.1, 0.1343, 3.324, 0.1196, 3.292, 0.1196, 3.292, 0.1343, 3.324, 0.1343, 3.068, 0.1196, 3.037, 0.1196, 3.037, 0.1343, 3.068, 0.1343, 3.292, 0.1196, 3.26, 0.1196, 3.26, 0.1343, 3.292, 0.1343, 3.829, 0.2088, 3.867, 0.2138, 3.867, 0.1957, 3.829, 0.1957, 3.867, 0.2138, 3.903, 0.2286, 3.903, 0.1957, 3.867, 0.1957, 3.903, 0.2286, 3.933, 0.252, 3.933, 0.1957, 3.903, 0.1957, 3.933, 0.252, 3.957, 0.2826, 3.957, 0.1957, 3.933, 0.1957, 3.957, 0.2826, 3.972, 0.3183, 3.972, 0.1957, 3.957, 0.1957, 3.655, 0.7621, 3.62, 0.7453, 3.602, 0.7833, 3.649, 0.8062, 3.831, 0.8236, 3.795, 0.8198, 3.84, 0.8882, 3.91, 0.8935, 3.795, 0.8198, 3.758, 0.8102, 3.789, 0.8742, 3.84, 0.8882, 3.758, 0.8102, 3.723, 0.796, 3.741, 0.8539, 3.789, 0.8742, 3.723, 0.796, 3.689, 0.7794, 3.695, 0.8302, 3.741, 0.8539, 3.689, 0.7794, 3.655, 0.7621, 3.649, 0.8062, 3.695, 0.8302, 3.268, 0.06444, 3.268, 0.04072, 3.232, 0.04072, 3.232, 0.06444, 3.519, 0.06444, 3.519, 0.04072, 3.483, 0.04072, 3.483, 0.06444, 3.483, 0.04072, 3.446, 0.04072, 3.446, 0.06444, 3.483, 0.06444, 3.446, 0.06444, 3.446, 0.04072, 3.411, 0.04072, 3.411, 0.06444, 3.411, 0.06444, 3.411, 0.04072, 3.375, 0.04072, 3.375, 0.06444, 3.662, 0.06444, 3.662, 0.04072, 3.628, 0.04072, 3.628, 0.06444, 3.375, 0.06444, 3.375, 0.04072, 3.34, 0.04072, 3.34, 0.06444, 3.628, 0.06444, 3.628, 0.04072, 3.592, 0.04072, 3.592, 0.06444, 3.34, 0.06444, 3.34, 0.04072, 3.304, 0.04072, 3.304, 0.06444, 3.592, 0.06444, 3.592, 0.04072, 3.555, 0.04072, 3.555, 0.06444, 3.304, 0.06444, 3.304, 0.04072, 3.268, 0.04072, 3.268, 0.06444, 3.555, 0.06444, 3.555, 0.04072, 3.519, 0.04072, 3.519, 0.06444, 3.29, 0.9468, 3.178, 0.9468, 3.178, 0.9692, 3.29, 0.9692, 3.325, 0.9468, 3.29, 0.9468, 3.29, 0.9692, 3.325, 0.9692, 3.359, 0.9468, 3.325, 0.9468, 3.325, 0.9692, 3.359, 0.9692, 3.393, 0.9468, 3.359, 0.9468, 3.359, 0.9692, 3.393, 0.9692, 3.427, 0.9468, 3.393, 0.9468, 3.393, 0.9692, 3.427, 0.9692, 3.461, 0.9468, 3.427, 0.9468, 3.427, 0.9692, 3.461, 0.9692, 3.495, 0.9468, 3.461, 0.9468, 3.461, 0.9692, 3.495, 0.9692, 3.529, 0.9468, 3.495, 0.9468, 3.495, 0.9692, 3.529, 0.9692, 3.392, 0.1199, 3.392, 0.1319, 3.466, 0.1319, 3.466, 0.1199, 3.761, 0.1199, 3.761, 0.1319, 3.838, 0.1319, 3.838, 0.1199, 3.688, 0.1199, 3.688, 0.1319, 3.761, 0.1319, 3.761, 0.1199, 3.613, 0.1199, 3.613, 0.1319, 3.688, 0.1319, 3.688, 0.1199, 3.539, 0.1199, 3.539, 0.1319, 3.613, 0.1319, 3.613, 0.1199, 3.466, 0.1199, 3.466, 0.1319, 3.539, 0.1319, 3.539, 0.1199, 3.642, 0.8553, 3.582, 0.826, 3.575, 0.842, 3.639, 0.8737, 3.99, 0.9679, 3.888, 0.9608, 3.906, 0.988, 3.99, 0.9957, 3.888, 0.9608, 3.823, 0.9428, 3.835, 0.9685, 3.906, 0.988, 3.823, 0.9428, 3.761, 0.9166, 3.768, 0.9401, 3.835, 0.9685, 3.761, 0.9166, 3.701, 0.8862, 3.703, 0.9071, 3.768, 0.9401, 3.701, 0.8862, 3.642, 0.8553, 3.639, 0.8737, 3.703, 0.9071, 3.876, 0.8243, 3.831, 0.8236, 3.91, 0.8935, 3.99, 0.8935, 3.649, 0.8062, 3.602, 0.7833, 3.582, 0.826, 3.642, 0.8553, 3.91, 0.8935, 3.84, 0.8882, 3.888, 0.9608, 3.99, 0.9679, 3.84, 0.8882, 3.789, 0.8742, 3.823, 0.9428, 3.888, 0.9608, 3.789, 0.8742, 3.741, 0.8539, 3.761, 0.9166, 3.823, 0.9428, 3.741, 0.8539, 3.695, 0.8302, 3.701, 0.8862, 3.761, 0.9166, 3.695, 0.8302, 3.649, 0.8062, 3.642, 0.8553, 3.701, 0.8862, 3.99, 0.8935, 3.91, 0.8935, 3.99, 0.9679, 3.876, 0.8243, 3.99, 0.8935, 3.99, 0.8243, 3.301, 0.148, 3.301, 0.139, 3.266, 0.139, 3.266, 0.148, 3.476, 0.148, 3.476, 0.139, 3.438, 0.139, 3.438, 0.148, 3.438, 0.148, 3.438, 0.139, 3.405, 0.139, 3.405, 0.148, 3.405, 0.148, 3.405, 0.139, 3.37, 0.139, 3.37, 0.148, 3.37, 0.148, 3.37, 0.139, 3.336, 0.139, 3.336, 0.148, 3.336, 0.148, 3.336, 0.139, 3.301, 0.139, 3.301, 0.148, 3.546, 0.148, 3.546, 0.139, 3.476, 0.139, 3.476, 0.148, 3.659, 0.148, 3.659, 0.139, 3.546, 0.139, 3.546, 0.148, 1.721, 0.6079, 1.877, 0.566, 1.873, 0.5361, 1.712, 0.5361, 1.917, 0.8041, 1.959, 0.6479, 1.931, 0.6363, 1.851, 0.7763, 1.793, 0.7322, 1.907, 0.6179, 1.889, 0.5939, 1.749, 0.6748, 1.749, 0.6748, 1.889, 0.5939, 1.877, 0.566, 1.721, 0.6079, 1.851, 0.7763, 1.931, 0.6363, 1.907, 0.6179, 1.793, 0.7322, 1.989, 0.8135, 1.989, 0.6518, 1.959, 0.6479, 1.917, 0.8041, 1.037, 0.1196, 1.004, 0.1196, 1.004, 0.1343, 1.037, 0.1343, 1.26, 0.1196, 1.227, 0.1196, 1.227, 0.1343, 1.26, 0.1343, 1.227, 0.1196, 1.195, 0.1196, 1.195, 0.1343, 1.227, 0.1343, 1.195, 0.1196, 1.163, 0.1196, 1.163, 0.1343, 1.195, 0.1343, 1.163, 0.1196, 1.131, 0.1196, 1.131, 0.1343, 1.163, 0.1343, 1.387, 0.1196, 1.356, 0.1196, 1.356, 0.1343, 1.387, 0.1343, 1.131, 0.1196, 1.1, 0.1196, 1.1, 0.1343, 1.131, 0.1343, 1.356, 0.1196, 1.324, 0.1196, 1.324, 0.1343, 1.356, 0.1343, 1.1, 0.1196, 1.068, 0.1196, 1.068, 0.1343, 1.1, 0.1343, 1.324, 0.1196, 1.292, 0.1196, 1.292, 0.1343, 1.324, 0.1343, 1.068, 0.1196, 1.037, 0.1196, 1.037, 0.1343, 1.068, 0.1343, 1.292, 0.1196, 1.26, 0.1196, 1.26, 0.1343, 1.292, 0.1343, 1.829, 0.2088, 1.867, 0.2138, 1.867, 0.1957, 1.829, 0.1957, 1.867, 0.2138, 1.903, 0.2286, 1.903, 0.1957, 1.867, 0.1957, 1.903, 0.2286, 1.933, 0.252, 1.933, 0.1957, 1.903, 0.1957, 1.933, 0.252, 1.957, 0.2826, 1.957, 0.1957, 1.933, 0.1957, 1.957, 0.2826, 1.972, 0.3183, 1.972, 0.1957, 1.957, 0.1957, 1.655, 0.7621, 1.62, 0.7453, 1.602, 0.7833, 1.649, 0.8062, 1.831, 0.8236, 1.795, 0.8198, 1.84, 0.8882, 1.91, 0.8935, 1.795, 0.8198, 1.758, 0.8102, 1.789, 0.8742, 1.84, 0.8882, 1.758, 0.8102, 1.723, 0.796, 1.741, 0.8539, 1.789, 0.8742, 1.723, 0.796, 1.689, 0.7794, 1.695, 0.8302, 1.741, 0.8539, 1.689, 0.7794, 1.655, 0.7621, 1.649, 0.8062, 1.695, 0.8302, 1.268, 0.06444, 1.268, 0.04072, 1.232, 0.04072, 1.232, 0.06444, 1.519, 0.06444, 1.519, 0.04072, 1.483, 0.04072, 1.483, 0.06444, 1.483, 0.04072, 1.446, 0.04072, 1.446, 0.06444, 1.483, 0.06444, 1.446, 0.06444, 1.446, 0.04072, 1.411, 0.04072, 1.411, 0.06444, 1.411, 0.06444, 1.411, 0.04072, 1.375, 0.04072, 1.375, 0.06444, 1.662, 0.06444, 1.662, 0.04072, 1.628, 0.04072, 1.628, 0.06444, 1.375, 0.06444, 1.375, 0.04072, 1.34, 0.04072, 1.34, 0.06444, 1.628, 0.06444, 1.628, 0.04072, 1.592, 0.04072, 1.592, 0.06444, 1.34, 0.06444, 1.34, 0.04072, 1.304, 0.04072, 1.304, 0.06444, 1.592, 0.06444, 1.592, 0.04072, 1.555, 0.04072, 1.555, 0.06444, 1.304, 0.06444, 1.304, 0.04072, 1.268, 0.04072, 1.268, 0.06444, 1.555, 0.06444, 1.555, 0.04072, 1.519, 0.04072, 1.519, 0.06444, 1.29, 0.9468, 1.178, 0.9468, 1.178, 0.9692, 1.29, 0.9692, 1.325, 0.9468, 1.29, 0.9468, 1.29, 0.9692, 1.325, 0.9692, 1.359, 0.9468, 1.325, 0.9468, 1.325, 0.9692, 1.359, 0.9692, 1.393, 0.9468, 1.359, 0.9468, 1.359, 0.9692, 1.393, 0.9692, 1.427, 0.9468, 1.393, 0.9468, 1.393, 0.9692, 1.427, 0.9692, 1.461, 0.9468, 1.427, 0.9468, 1.427, 0.9692, 1.461, 0.9692, 1.495, 0.9468, 1.461, 0.9468, 1.461, 0.9692, 1.495, 0.9692, 1.529, 0.9468, 1.495, 0.9468, 1.495, 0.9692, 1.529, 0.9692, 1.392, 0.1199, 1.392, 0.1319, 1.466, 0.1319, 1.466, 0.1199, 1.761, 0.1199, 1.761, 0.1319, 1.838, 0.1319, 1.838, 0.1199, 1.688, 0.1199, 1.688, 0.1319, 1.761, 0.1319, 1.761, 0.1199, 1.613, 0.1199, 1.613, 0.1319, 1.688, 0.1319, 1.688, 0.1199, 1.539, 0.1199, 1.539, 0.1319, 1.613, 0.1319, 1.613, 0.1199, 1.466, 0.1199, 1.466, 0.1319, 1.539, 0.1319, 1.539, 0.1199, 1.642, 0.8553, 1.582, 0.826, 1.575, 0.842, 1.639, 0.8737, 1.99, 0.9679, 1.888, 0.9608, 1.906, 0.988, 1.99, 0.9957, 1.888, 0.9608, 1.823, 0.9428, 1.835, 0.9685, 1.906, 0.988, 1.823, 0.9428, 1.761, 0.9166, 1.768, 0.9401, 1.835, 0.9685, 1.761, 0.9166, 1.701, 0.8862, 1.703, 0.9071, 1.768, 0.9401, 1.701, 0.8862, 1.642, 0.8553, 1.639, 0.8737, 1.703, 0.9071, 1.876, 0.8243, 1.831, 0.8236, 1.91, 0.8935, 1.99, 0.8935, 1.649, 0.8062, 1.602, 0.7833, 1.582, 0.826, 1.642, 0.8553, 1.91, 0.8935, 1.84, 0.8882, 1.888, 0.9608, 1.99, 0.9679, 1.84, 0.8882, 1.789, 0.8742, 1.823, 0.9428, 1.888, 0.9608, 1.789, 0.8742, 1.741, 0.8539, 1.761, 0.9166, 1.823, 0.9428, 1.741, 0.8539, 1.695, 0.8302, 1.701, 0.8862, 1.761, 0.9166, 1.695, 0.8302, 1.649, 0.8062, 1.642, 0.8553, 1.701, 0.8862, 1.99, 0.8935, 1.91, 0.8935, 1.99, 0.9679, 1.876, 0.8243, 1.99, 0.8935, 1.99, 0.8243, 1.301, 0.148, 1.301, 0.139, 1.266, 0.139, 1.266, 0.148, 1.476, 0.148, 1.476, 0.139, 1.438, 0.139, 1.438, 0.148, 1.438, 0.148, 1.438, 0.139, 1.405, 0.139, 1.405, 0.148, 1.405, 0.148, 1.405, 0.139, 1.37, 0.139, 1.37, 0.148, 1.37, 0.148, 1.37, 0.139, 1.336, 0.139, 1.336, 0.148, 1.336, 0.148, 1.336, 0.139, 1.301, 0.139, 1.301, 0.148, 1.546, 0.148, 1.546, 0.139, 1.476, 0.139, 1.476, 0.148, 1.659, 0.148, 1.659, 0.139, 1.546, 0.139, 1.546, 0.148, 2.721, 0.6079, 2.712, 0.5361, 2.873, 0.5361, 2.877, 0.566, 2.917, 0.8041, 2.851, 0.7763, 2.931, 0.6363, 2.959, 0.6479, 2.793, 0.7322, 2.749, 0.6748, 2.889, 0.5939, 2.907, 0.6179, 2.749, 0.6748, 2.721, 0.6079, 2.877, 0.566, 2.889, 0.5939, 2.851, 0.7763, 2.793, 0.7322, 2.907, 0.6179, 2.931, 0.6363, 2.989, 0.8135, 2.917, 0.8041, 2.959, 0.6479, 2.989, 0.6518, 2.037, 0.1196, 2.037, 0.1343, 2.004, 0.1343, 2.004, 0.1196, 2.26, 0.1196, 2.26, 0.1343, 2.227, 0.1343, 2.227, 0.1196, 2.227, 0.1196, 2.227, 0.1343, 2.195, 0.1343, 2.195, 0.1196, 2.195, 0.1196, 2.195, 0.1343, 2.163, 0.1343, 2.163, 0.1196, 2.163, 0.1196, 2.163, 0.1343, 2.131, 0.1343, 2.131, 0.1196, 2.387, 0.1196, 2.387, 0.1343, 2.356, 0.1343, 2.356, 0.1196, 2.131, 0.1196, 2.131, 0.1343, 2.1, 0.1343, 2.1, 0.1196, 2.356, 0.1196, 2.356, 0.1343, 2.324, 0.1343, 2.324, 0.1196, 2.1, 0.1196, 2.1, 0.1343, 2.068, 0.1343, 2.068, 0.1196, 2.324, 0.1196, 2.324, 0.1343, 2.292, 0.1343, 2.292, 0.1196, 2.068, 0.1196, 2.068, 0.1343, 2.037, 0.1343, 2.037, 0.1196, 2.292, 0.1196, 2.292, 0.1343, 2.26, 0.1343, 2.26, 0.1196, 2.829, 0.2088, 2.829, 0.1957, 2.867, 0.1957, 2.867, 0.2138, 2.867, 0.2138, 2.867, 0.1957, 2.903, 0.1957, 2.903, 0.2286, 2.903, 0.2286, 2.903, 0.1957, 2.933, 0.1957, 2.933, 0.252, 2.933, 0.252, 2.933, 0.1957, 2.957, 0.1957, 2.957, 0.2826, 2.957, 0.2826, 2.957, 0.1957, 2.972, 0.1957, 2.972, 0.3183, 2.655, 0.7621, 2.649, 0.8062, 2.602, 0.7833, 2.62, 0.7453, 2.831, 0.8236, 2.91, 0.8935, 2.84, 0.8882, 2.795, 0.8198, 2.795, 0.8198, 2.84, 0.8882, 2.789, 0.8742, 2.758, 0.8102, 2.758, 0.8102, 2.789, 0.8742, 2.741, 0.8539, 2.723, 0.796, 2.723, 0.796, 2.741, 0.8539, 2.695, 0.8302, 2.689, 0.7794, 2.689, 0.7794, 2.695, 0.8302, 2.649, 0.8062, 2.655, 0.7621, 2.268, 0.06444, 2.232, 0.06444, 2.232, 0.04072, 2.268, 0.04072, 2.519, 0.06444, 2.483, 0.06444, 2.483, 0.04072, 2.519, 0.04072, 2.483, 0.04072, 2.483, 0.06444, 2.446, 0.06444, 2.446, 0.04072, 2.446, 0.06444, 2.411, 0.06444, 2.411, 0.04072, 2.446, 0.04072, 2.411, 0.06444, 2.375, 0.06444, 2.375, 0.04072, 2.411, 0.04072, 2.662, 0.06444, 2.628, 0.06444, 2.628, 0.04072, 2.662, 0.04072, 2.375, 0.06444, 2.34, 0.06444, 2.34, 0.04072, 2.375, 0.04072, 2.628, 0.06444, 2.592, 0.06444, 2.592, 0.04072, 2.628, 0.04072, 2.34, 0.06444, 2.304, 0.06444, 2.304, 0.04072, 2.34, 0.04072, 2.592, 0.06444, 2.555, 0.06444, 2.555, 0.04072, 2.592, 0.04072, 2.304, 0.06444, 2.268, 0.06444, 2.268, 0.04072, 2.304, 0.04072, 2.555, 0.06444, 2.519, 0.06444, 2.519, 0.04072, 2.555, 0.04072, 2.29, 0.9468, 2.29, 0.9692, 2.178, 0.9692, 2.178, 0.9468, 2.325, 0.9468, 2.325, 0.9692, 2.29, 0.9692, 2.29, 0.9468, 2.359, 0.9468, 2.359, 0.9692, 2.325, 0.9692, 2.325, 0.9468, 2.393, 0.9468, 2.393, 0.9692, 2.359, 0.9692, 2.359, 0.9468, 2.427, 0.9468, 2.427, 0.9692, 2.393, 0.9692, 2.393, 0.9468, 2.461, 0.9468, 2.461, 0.9692, 2.427, 0.9692, 2.427, 0.9468, 2.495, 0.9468, 2.495, 0.9692, 2.461, 0.9692, 2.461, 0.9468, 2.529, 0.9468, 2.529, 0.9692, 2.495, 0.9692, 2.495, 0.9468, 2.392, 0.1199, 2.466, 0.1199, 2.466, 0.1319, 2.392, 0.1319, 2.761, 0.1199, 2.838, 0.1199, 2.838, 0.1319, 2.761, 0.1319, 2.688, 0.1199, 2.761, 0.1199, 2.761, 0.1319, 2.688, 0.1319, 2.613, 0.1199, 2.688, 0.1199, 2.688, 0.1319, 2.613, 0.1319, 2.539, 0.1199, 2.613, 0.1199, 2.613, 0.1319, 2.539, 0.1319, 2.466, 0.1199, 2.539, 0.1199, 2.539, 0.1319, 2.466, 0.1319, 2.642, 0.8553, 2.639, 0.8737, 2.575, 0.842, 2.582, 0.826, 2.99, 0.9679, 2.99, 0.9957, 2.906, 0.988, 2.888, 0.9608, 2.888, 0.9608, 2.906, 0.988, 2.835, 0.9685, 2.823, 0.9428, 2.823, 0.9428, 2.835, 0.9685, 2.768, 0.9401, 2.761, 0.9166, 2.761, 0.9166, 2.768, 0.9401, 2.703, 0.9071, 2.701, 0.8862, 2.701, 0.8862, 2.703, 0.9071, 2.639, 0.8737, 2.642, 0.8553, 2.876, 0.8243, 2.99, 0.8935, 2.91, 0.8935, 2.831, 0.8236, 2.649, 0.8062, 2.642, 0.8553, 2.582, 0.826, 2.602, 0.7833, 2.91, 0.8935, 2.99, 0.9679, 2.888, 0.9608, 2.84, 0.8882, 2.84, 0.8882, 2.888, 0.9608, 2.823, 0.9428, 2.789, 0.8742, 2.789, 0.8742, 2.823, 0.9428, 2.761, 0.9166, 2.741, 0.8539, 2.741, 0.8539, 2.761, 0.9166, 2.701, 0.8862, 2.695, 0.8302, 2.695, 0.8302, 2.701, 0.8862, 2.642, 0.8553, 2.649, 0.8062, 2.99, 0.8935, 2.99, 0.9679, 2.91, 0.8935, 2.876, 0.8243, 2.99, 0.8243, 2.99, 0.8935, 2.301, 0.148, 2.266, 0.148, 2.266, 0.139, 2.301, 0.139, 2.476, 0.148, 2.438, 0.148, 2.438, 0.139, 2.476, 0.139, 2.438, 0.148, 2.405, 0.148, 2.405, 0.139, 2.438, 0.139, 2.405, 0.148, 2.37, 0.148, 2.37, 0.139, 2.405, 0.139, 2.37, 0.148, 2.336, 0.148, 2.336, 0.139, 2.37, 0.139, 2.336, 0.148, 2.301, 0.148, 2.301, 0.139, 2.336, 0.139, 2.546, 0.148, 2.476, 0.148, 2.476, 0.139, 2.546, 0.139, 2.659, 0.148, 2.546, 0.148, 2.546, 0.139, 2.659, 0.139])
me_mesh_006.materials.append(mat_material_001)
me_mesh_006.use_remesh_fix_poles = True
me_mesh_006.use_remesh_preserve_attributes = False
me_mesh_006.update()
me_mesh_006.normals_split_custom_set([tuple(v) for v in zip(*[iter([0.0, 1.0, -1.077e-08, 0.0, 1.0, -1.404e-09, 0.0, 1.0, -1.404e-09, 0.0, 1.0, -1.077e-08, 0.0, 1.0, 0.0, 0.0, 1.0, -5.618e-09, 0.0, 1.0, -5.618e-09, 0.0, 1.0, 0.0, 0.0, 1.0, -4.682e-09, 0.0, 1.0, -9.363e-10, 0.0, 1.0, -9.363e-10, 0.0, 1.0, -4.682e-09, 0.0, 1.0, -9.363e-10, 0.0, 1.0, -1.077e-08, 0.0, 1.0, -1.077e-08, 0.0, 1.0, -9.363e-10, 0.0, 1.0, -5.618e-09, 0.0, 1.0, -4.682e-09, 0.0, 1.0, -4.682e-09, 0.0, 1.0, -5.618e-09, 0.0, 1.0, 0.0, 0.0, 1.0, 0.0, 0.0, 1.0, 0.0, 0.0, 1.0, 0.0, 8.121e-07, -1.0, 1.372e-06, 8.121e-07, -1.0, 1.372e-06, 0.0, -1.0, 2.311e-06, 0.0, -1.0, 2.311e-06, 8.303e-07, -1.0, -7.219e-07, 8.303e-07, -1.0, -7.219e-07, 9.676e-07, -1.0, -2.468e-07, 9.695e-07, -1.0, -2.406e-07, 9.695e-07, -1.0, -2.406e-07, 9.676e-07, -1.0, -2.468e-07, 1.091e-06, -1.0, 0.0, 1.093e-06, -1.0, 0.0, 1.093e-06, -1.0, 0.0, 1.091e-06, -1.0, 0.0, 1.101e-06, -1.0, 4.334e-07, 1.101e-06, -1.0, 4.334e-07, 1.101e-06, -1.0, 4.334e-07, 1.101e-06, -1.0, 4.334e-07, 9.868e-07, -1.0, 8.668e-07, 9.868e-07, -1.0, 8.668e-07, 1.67e-14, -1.0, -2.827e-06, 1.974e-14, -1.0, -2.827e-06, 7.326e-07, -1.0, -1.985e-06, 7.326e-07, -1.0, -1.985e-06, 9.868e-07, -1.0, 8.668e-07, 9.868e-07, -1.0, 8.668e-07, 8.057e-07, -1.0, 2.889e-07, 8.057e-07, -1.0, 2.889e-07, 7.326e-07, -1.0, -1.985e-06, 7.326e-07, -1.0, -1.985e-06, 9.008e-07, -1.0, -1.203e-06, 9.008e-07, -1.0, -1.203e-06, 8.057e-07, -1.0, 2.889e-07, 8.057e-07, -1.0, 2.889e-07, 1.012e-06, -1.0, 7.223e-08, 1.012e-06, -1.0, 7.223e-08, 9.008e-07, -1.0, -1.203e-06, 9.008e-07, -1.0, -1.203e-06, 6.78e-07, -1.0, -1.083e-06, 6.78e-07, -1.0, -1.083e-06, 1.012e-06, -1.0, 7.223e-08, 1.012e-06, -1.0, 7.223e-08, 8.121e-07, -1.0, 1.372e-06, 8.121e-07, -1.0, 1.372e-06, 6.78e-07, -1.0, -1.083e-06, 6.78e-07, -1.0, -1.083e-06, 8.303e-07, -1.0, -7.219e-07, 8.303e-07, -1.0, -7.219e-07, 0.0, -1.0, 0.0, 0.0, -1.0, 0.0, 2.151e-07, -1.0, 0.0, 2.482e-07, -1.0, 0.0, 2.482e-07, -1.0, 0.0, 2.151e-07, -1.0, 0.0, 2.151e-07, -1.0, -2.132e-08, 1.489e-07, -1.0, 1.806e-07, 1.489e-07, -1.0, 1.806e-07, 2.151e-07, -1.0, -2.132e-08, 0.0, -1.0, -3.862e-08, 0.0, -1.0, 2.382e-08, 0.0, -1.0, 2.382e-08, 0.0, -1.0, -3.862e-08, 0.0, -1.0, -2.511e-09, 0.0, -1.0, 3.446e-08, 0.0, -1.0, 3.446e-08, 0.0, -1.0, -2.511e-09, 0.0, -1.0, 2.957e-08, 0.0, -1.0, 5.914e-08, -0.228, 0.1042, -0.9681, -0.2517, 0.09536, -0.9631, -1.912e-08, 0.1422, -0.9898, -6.265e-08, 0.142, -0.9899, -0.6729, -0.7372, -0.0609, -0.6535, -0.7562, -0.03385, -0.7254, -0.6602, -0.195, -0.7408, -0.623, -0.2512, -0.7408, -0.623, -0.2512, -0.7254, -0.6602, -0.195, -0.7541, -0.4818, -0.4463, -0.7475, -0.4318, -0.5047, -0.7475, -0.4318, -0.5047, -0.7541, -0.4818, -0.4463, -0.6737, -0.2563, -0.6931, -0.6424, -0.2052, -0.7384, -0.6424, -0.2052, -0.7384, -0.6737, -0.2563, -0.6931, -0.4888, -0.04364, -0.8713, -0.4513, -0.01253, -0.8923, -0.4513, -0.01253, -0.8923, -0.4888, -0.04364, -0.8713, -0.2517, 0.09536, -0.9631, -0.228, 0.1042, -0.9681, -0.2097, -0.5861, -0.7827, 0.0, -0.5861, -0.8103, 0.0, -0.5861, -0.8103, -0.2097, -0.5861, -0.7827, -0.6567, -0.6519, 0.3792, -0.752, -0.6389, 0.1621, -0.7539, -0.6382, 0.1562, -0.6567, -0.6519, 0.3792, -0.7539, -0.6382, 0.1562, -0.752, -0.6389, 0.1621, -0.7984, -0.6008, -0.04039, -0.7988, -0.6, -0.0434, -0.7984, -0.6008, -0.04039, -0.7827, -0.5861, -0.2097, -0.7827, -0.5861, -0.2097, -0.7988, -0.6, -0.0434, -0.7827, -0.5861, -0.2097, -0.7017, -0.5861, -0.4051, -0.7017, -0.5861, -0.4051, -0.7827, -0.5861, -0.2097, 1.008e-08, -0.6518, 0.7584, -0.1963, -0.6518, 0.7325, -0.1963, -0.6518, 0.7325, 4.522e-09, -0.6518, 0.7584, -0.7017, -0.5861, -0.4051, -0.5729, -0.5861, -0.5729, -0.5729, -0.5861, -0.5729, -0.7017, -0.5861, -0.4051, -0.1963, -0.6518, 0.7325, -0.3792, -0.6518, 0.6568, -0.3792, -0.6518, 0.6568, -0.1963, -0.6518, 0.7325, -0.5729, -0.5861, -0.5729, -0.4051, -0.5861, -0.7017, -0.4051, -0.5861, -0.7017, -0.5729, -0.5861, -0.5729, -0.3792, -0.6518, 0.6568, -0.5362, -0.6518, 0.5362, -0.5362, -0.6518, 0.5362, -0.3792, -0.6518, 0.6568, -0.4051, -0.5861, -0.7017, -0.2097, -0.5861, -0.7827, -0.2097, -0.5861, -0.7827, -0.4051, -0.5861, -0.7017, -0.5362, -0.6518, 0.5362, -0.6567, -0.6519, 0.3792, -0.6567, -0.6519, 0.3792, -0.5362, -0.6518, 0.5362, -1.0, 0.0, 4.444e-05, -1.0, 0.0, 4.444e-05, -1.0, 0.0, 0.0, -1.0, 0.0, 0.0, -0.9979, 0.0, -0.06536, -0.9979, 0.0, -0.06536, -1.0, 0.0, 4.444e-05, -1.0, 0.0, 4.444e-05, -0.9659, 0.0, -0.2588, -0.9659, 0.0, -0.2588, -0.9979, 0.0, -0.06536, -0.9979, 0.0, -0.06536, -0.866, 0.0, -0.5, -0.866, 0.0, -0.5, -0.9659, 0.0, -0.2588, -0.9659, 0.0, -0.2588, -0.7071, 0.0, -0.7071, -0.7071, 0.0, -0.7071, -0.866, 0.0, -0.5, -0.866, 0.0, -0.5, -0.5, 0.0, -0.866, -0.5, 0.0, -0.866, -0.7071, 0.0, -0.7071, -0.7071, 0.0, -0.7071, -0.2588, 0.0, -0.9659, -0.2588, 0.0, -0.9659, -0.5, 0.0, -0.866, -0.5, 0.0, -0.866, 0.0, 0.0, -1.0, 0.0, 0.0, -1.0, -0.2588, 0.0, -0.9659, -0.2588, 0.0, -0.9659, 7.587e-09, 0.7549, -0.6558, -0.1531, 0.7565, -0.6358, -0.1759, 0.7571, -0.6292, 8.963e-09, 0.7549, -0.6558, -0.7929, 0.5473, -0.2678, -0.9422, 0.3352, 0.0, -0.9422, 0.3352, 0.0, -0.8998, 0.4036, -0.166, -0.6042, 0.691, -0.3968, -0.7929, 0.5473, -0.2678, -0.8998, 0.4036, -0.166, -0.6899, 0.6376, -0.3427, -0.4431, 0.7478, -0.4944, -0.6042, 0.691, -0.3968, -0.6899, 0.6376, -0.3427, -0.5, 0.7339, -0.4599, -0.2994, 0.759, -0.5782, -0.4431, 0.7478, -0.4944, -0.5, 0.7339, -0.4599, -0.3374, 0.7593, -0.5564, -0.1531, 0.7565, -0.6358, -0.2994, 0.759, -0.5782, -0.3374, 0.7593, -0.5564, -0.1759, 0.7571, -0.6292, -0.2481, 0.09696, -0.9639, -0.2723, 0.08807, -0.9582, 0.0, 0.1426, -0.9898, 1.195e-08, 0.1425, -0.9898, -0.6513, -0.7589, -2.375e-09, -0.6519, -0.7583, 0.0, -0.6818, -0.7202, -0.1284, -0.7195, -0.6677, -0.1911, -0.7195, -0.6677, -0.1911, -0.6818, -0.7202, -0.1284, -0.7562, -0.5345, -0.3774, -0.754, -0.4812, -0.447, -0.754, -0.4812, -0.447, -0.7562, -0.5345, -0.3774, -0.7044, -0.3105, -0.6383, -0.6715, -0.253, -0.6965, -0.6715, -0.253, -0.6965, -0.7044, -0.3105, -0.6383, -0.5222, -0.0711, -0.8498, -0.4834, -0.03909, -0.8745, -0.4834, -0.03909, -0.8745, -0.5222, -0.0711, -0.8498, -0.2723, 0.08807, -0.9582, -0.2481, 0.09696, -0.9639, -0.628, -0.7782, -0.0007794, -0.6277, -0.7784, 2.399e-09, -0.6535, -0.7562, -0.03385, -0.6729, -0.7372, -0.0609, -0.2517, 0.09536, -0.9631, -0.2481, 0.09696, -0.9639, 1.195e-08, 0.1425, -0.9898, -1.912e-08, 0.1422, -0.9898, -0.6535, -0.7562, -0.03385, -0.6513, -0.7589, -2.375e-09, -0.7195, -0.6677, -0.1911, -0.7254, -0.6602, -0.195, -0.7254, -0.6602, -0.195, -0.7195, -0.6677, -0.1911, -0.754, -0.4812, -0.447, -0.7541, -0.4818, -0.4463, -0.7541, -0.4818, -0.4463, -0.754, -0.4812, -0.447, -0.6715, -0.253, -0.6965, -0.6737, -0.2563, -0.6931, -0.6737, -0.2563, -0.6931, -0.6715, -0.253, -0.6965, -0.4834, -0.03909, -0.8745, -0.4888, -0.04364, -0.8713, -0.4888, -0.04364, -0.8713, -0.4834, -0.03909, -0.8745, -0.2481, 0.09696, -0.9639, -0.2517, 0.09536, -0.9631, -0.6277, -0.7784, 2.399e-09, -0.6513, -0.7589, -2.375e-09, -0.6535, -0.7562, -0.03385, -0.628, -0.7782, -0.0007794, -0.6277, -0.7785, 0.0, -0.6277, -0.7784, 2.399e-09, -0.2705, 0.04305, -0.9618, 0.0, 0.07017, -0.9975, 0.0, 0.07017, -0.9975, -0.2446, 0.04809, -0.9684, -0.9206, -0.3862, -0.05755, -0.9224, -0.3198, -0.2166, -0.9143, -0.293, -0.2796, -0.9223, -0.3797, -0.0721, -0.9224, -0.3198, -0.2166, -0.8611, -0.2192, -0.4587, -0.8328, -0.1956, -0.5179, -0.9143, -0.293, -0.2796, -0.8611, -0.2192, -0.4587, -0.7226, -0.1234, -0.6802, -0.6814, -0.101, -0.7249, -0.8328, -0.1956, -0.5179, -0.7226, -0.1234, -0.6802, -0.5193, -0.02896, -0.8541, -0.478, -0.0136, -0.8783, -0.6814, -0.101, -0.7249, -0.5193, -0.02896, -0.8541, -0.2705, 0.04305, -0.9618, -0.2446, 0.04809, -0.9684, -0.478, -0.0136, -0.8783, -0.905, -0.4255, -0.001302, -0.9206, -0.3862, -0.05755, -0.9223, -0.3797, -0.0721, -0.91, -0.4147, -0.003659, -0.9021, -0.4315, -3.338e-09, -0.905, -0.4255, -0.001302, -0.91, -0.4147, -0.003659, -0.9021, -0.4315, -3.338e-09, 0.0, 1.0, -7.491e-09, 0.0, 1.0, -7.491e-09, 0.0, 1.0, 1.404e-09, 0.0, 1.0, 1.404e-09, 0.0, 1.0, 0.0, 0.0, 1.0, 0.0, 0.0, 1.0, -7.491e-09, 0.0, 1.0, -7.491e-09, 0.0, 1.0, -7.491e-09, 0.0, 1.0, -7.491e-09, 0.0, 1.0, 0.0, 0.0, 1.0, 0.0, 0.0, 1.0, 0.0, 0.0, 1.0, 0.0, 0.0, 1.0, -7.491e-09, 0.0, 1.0, -7.491e-09, 0.0, 1.0, -7.491e-09, 0.0, 1.0, -7.491e-09, 0.0, 1.0, -7.491e-09, 0.0, 1.0, -7.491e-09, 0.0, 1.0, 0.0, 0.0, 1.0, 0.0, 0.0, 1.0, 0.0, 0.0, 1.0, 0.0, -8.121e-07, -1.0, 1.156e-06, 0.0, -1.0, 2.311e-06, 0.0, -1.0, 2.311e-06, -8.121e-07, -1.0, 1.156e-06, -8.303e-07, -1.0, -4.812e-07, -9.695e-07, -1.0, -3.064e-07, -9.676e-07, -1.0, -3.109e-07, -8.303e-07, -1.0, -4.812e-07, -9.695e-07, -1.0, -3.064e-07, -1.093e-06, -1.0, 7.982e-08, -1.091e-06, -1.0, 7.14e-08, -9.676e-07, -1.0, -3.109e-07, -1.093e-06, -1.0, 7.982e-08, -1.101e-06, -1.0, 4.33e-07, -1.101e-06, -1.0, 4.33e-07, -1.091e-06, -1.0, 7.14e-08, -1.101e-06, -1.0, 4.33e-07, -9.868e-07, -1.0, 8.668e-07, -9.868e-07, -1.0, 8.668e-07, -1.101e-06, -1.0, 4.33e-07, 1.67e-14, -1.0, -2.827e-06, -7.326e-07, -1.0, -1.925e-06, -7.326e-07, -1.0, -1.925e-06, 1.974e-14, -1.0, -2.827e-06, -9.868e-07, -1.0, 8.668e-07, -8.057e-07, -1.0, 5.778e-07, -8.057e-07, -1.0, 5.778e-07, -9.868e-07, -1.0, 8.668e-07, -7.326e-07, -1.0, -1.925e-06, -9.008e-07, -1.0, -9.625e-07, -9.008e-07, -1.0, -9.625e-07, -7.326e-07, -1.0, -1.925e-06, -8.057e-07, -1.0, 5.778e-07, -1.012e-06, -1.0, 0.0, -1.012e-06, -1.0, 0.0, -8.057e-07, -1.0, 5.778e-07, -9.008e-07, -1.0, -9.625e-07, -6.78e-07, -1.0, -7.219e-07, -6.78e-07, -1.0, -7.219e-07, -9.008e-07, -1.0, -9.625e-07, -1.012e-06, -1.0, 0.0, -8.121e-07, -1.0, 1.156e-06, -8.121e-07, -1.0, 1.156e-06, -1.012e-06, -1.0, 0.0, -6.78e-07, -1.0, -7.219e-07, -8.303e-07, -1.0, -4.812e-07, -8.303e-07, -1.0, -4.812e-07, -6.78e-07, -1.0, -7.219e-07, 0.0, -1.0, 0.0, -2.482e-07, -1.0, 0.0, -2.151e-07, -1.0, 0.0, 0.0, -1.0, 0.0, -2.482e-07, -1.0, 0.0, -1.489e-07, -1.0, 2.364e-07, -2.151e-07, -1.0, 2.132e-08, -2.151e-07, -1.0, 0.0, -1.489e-07, -1.0, 2.364e-07, 0.0, -1.0, 9.734e-08, 0.0, -1.0, 3.862e-08, -2.151e-07, -1.0, 2.132e-08, 0.0, -1.0, 9.734e-08, 0.0, -1.0, 0.0, 0.0, -1.0, 2.511e-09, 0.0, -1.0, 3.862e-08, 0.0, -1.0, 0.0, 0.0, -1.0, 0.0, 0.0, -1.0, -2.957e-08, 0.0, -1.0, 2.511e-09, 0.228, 0.1042, -0.9681, -6.265e-08, 0.142, -0.9899, -1.912e-08, 0.1422, -0.9898, 0.2517, 0.09536, -0.9631, 0.6729, -0.7372, -0.0609, 0.7408, -0.623, -0.2512, 0.7254, -0.6602, -0.195, 0.6535, -0.7562, -0.03385, 0.7408, -0.623, -0.2512, 0.7475, -0.4318, -0.5047, 0.7541, -0.4818, -0.4463, 0.7254, -0.6602, -0.195, 0.7475, -0.4318, -0.5047, 0.6424, -0.2052, -0.7384, 0.6737, -0.2563, -0.6931, 0.7541, -0.4818, -0.4463, 0.6424, -0.2052, -0.7384, 0.4513, -0.01253, -0.8923, 0.4888, -0.04364, -0.8713, 0.6737, -0.2563, -0.6931, 0.4513, -0.01253, -0.8923, 0.228, 0.1042, -0.9681, 0.2517, 0.09536, -0.9631, 0.4888, -0.04364, -0.8713, 0.2097, -0.5861, -0.7827, 0.2097, -0.5861, -0.7827, 0.0, -0.5861, -0.8103, 0.0, -0.5861, -0.8103, 0.6567, -0.6519, 0.3792, 0.6567, -0.6519, 0.3792, 0.7539, -0.6382, 0.1562, 0.752, -0.6389, 0.1621, 0.7539, -0.6382, 0.1562, 0.7988, -0.6, -0.0434, 0.7984, -0.6008, -0.04039, 0.752, -0.6389, 0.1621, 0.7984, -0.6008, -0.04039, 0.7988, -0.6, -0.0434, 0.7827, -0.5861, -0.2097, 0.7827, -0.5861, -0.2097, 0.7827, -0.5861, -0.2097, 0.7827, -0.5861, -0.2097, 0.7017, -0.5861, -0.4051, 0.7017, -0.5861, -0.4051, 1.008e-08, -0.6518, 0.7584, 4.522e-09, -0.6518, 0.7584, 0.1963, -0.6518, 0.7325, 0.1963, -0.6518, 0.7325, 0.7017, -0.5861, -0.4051, 0.7017, -0.5861, -0.4051, 0.5729, -0.5861, -0.5729, 0.5729, -0.5861, -0.5729, 0.1963, -0.6518, 0.7325, 0.1963, -0.6518, 0.7325, 0.3792, -0.6518, 0.6568, 0.3792, -0.6518, 0.6568, 0.5729, -0.5861, -0.5729, 0.5729, -0.5861, -0.5729, 0.4051, -0.5861, -0.7017, 0.4051, -0.5861, -0.7017, 0.3792, -0.6518, 0.6568, 0.3792, -0.6518, 0.6568, 0.5362, -0.6518, 0.5362, 0.5362, -0.6518, 0.5362, 0.4051, -0.5861, -0.7017, 0.4051, -0.5861, -0.7017, 0.2097, -0.5861, -0.7827, 0.2097, -0.5861, -0.7827, 0.5362, -0.6518, 0.5362, 0.5362, -0.6518, 0.5362, 0.6567, -0.6519, 0.3792, 0.6567, -0.6519, 0.3792, 1.0, 0.0, 4.444e-05, 1.0, 0.0, 0.0, 1.0, 0.0, 0.0, 1.0, 0.0, 4.444e-05, 0.9979, 0.0, -0.06536, 1.0, 0.0, 4.444e-05, 1.0, 0.0, 4.444e-05, 0.9979, 0.0, -0.06536, 0.9659, 0.0, -0.2588, 0.9979, 0.0, -0.06536, 0.9979, 0.0, -0.06536, 0.9659, 0.0, -0.2588, 0.866, 0.0, -0.5, 0.9659, 0.0, -0.2588, 0.9659, 0.0, -0.2588, 0.866, 0.0, -0.5, 0.7071, 0.0, -0.7071, 0.866, 0.0, -0.5, 0.866, 0.0, -0.5, 0.7071, 0.0, -0.7071, 0.5, 0.0, -0.866, 0.7071, 0.0, -0.7071, 0.7071, 0.0, -0.7071, 0.5, 0.0, -0.866, 0.2588, 0.0, -0.9659, 0.5, 0.0, -0.866, 0.5, 0.0, -0.866, 0.2588, 0.0, -0.9659, 0.0, 0.0, -1.0, 0.2588, 0.0, -0.9659, 0.2588, 0.0, -0.9659, 0.0, 0.0, -1.0, 7.587e-09, 0.7549, -0.6558, 8.963e-09, 0.7549, -0.6558, 0.1759, 0.7571, -0.6292, 0.1531, 0.7565, -0.6358, 0.7929, 0.5473, -0.2678, 0.8998, 0.4036, -0.166, 0.9422, 0.3352, 0.0, 0.9422, 0.3352, 0.0, 0.6042, 0.691, -0.3968, 0.6899, 0.6376, -0.3427, 0.8998, 0.4036, -0.166, 0.7929, 0.5473, -0.2678, 0.4431, 0.7478, -0.4944, 0.5, 0.7339, -0.4599, 0.6899, 0.6376, -0.3427, 0.6042, 0.691, -0.3968, 0.2994, 0.759, -0.5782, 0.3374, 0.7593, -0.5564, 0.5, 0.7339, -0.4599, 0.4431, 0.7478, -0.4944, 0.1531, 0.7565, -0.6358, 0.1759, 0.7571, -0.6292, 0.3374, 0.7593, -0.5564, 0.2994, 0.759, -0.5782, 0.2481, 0.09696, -0.9639, 1.195e-08, 0.1425, -0.9898, 0.0, 0.1426, -0.9898, 0.2723, 0.08807, -0.9582, 0.6513, -0.7589, 1.781e-09, 0.7195, -0.6677, -0.1911, 0.6818, -0.7202, -0.1284, 0.6519, -0.7583, 0.0, 0.7195, -0.6677, -0.1911, 0.754, -0.4812, -0.447, 0.7562, -0.5345, -0.3774, 0.6818, -0.7202, -0.1284, 0.754, -0.4812, -0.447, 0.6715, -0.253, -0.6965, 0.7044, -0.3105, -0.6383, 0.7562, -0.5345, -0.3774, 0.6715, -0.253, -0.6965, 0.4834, -0.03909, -0.8745, 0.5222, -0.0711, -0.8498, 0.7044, -0.3105, -0.6383, 0.4834, -0.03909, -0.8745, 0.2481, 0.09696, -0.9639, 0.2723, 0.08807, -0.9582, 0.5222, -0.0711, -0.8498, 0.628, -0.7782, -0.0007794, 0.6729, -0.7372, -0.0609, 0.6535, -0.7562, -0.03385, 0.6277, -0.7784, -2.399e-09, 0.2517, 0.09536, -0.9631, -1.912e-08, 0.1422, -0.9898, 1.195e-08, 0.1425, -0.9898, 0.2481, 0.09696, -0.9639, 0.6535, -0.7562, -0.03385, 0.7254, -0.6602, -0.195, 0.7195, -0.6677, -0.1911, 0.6513, -0.7589, 1.781e-09, 0.7254, -0.6602, -0.195, 0.7541, -0.4818, -0.4463, 0.754, -0.4812, -0.447, 0.7195, -0.6677, -0.1911, 0.7541, -0.4818, -0.4463, 0.6737, -0.2563, -0.6931, 0.6715, -0.253, -0.6965, 0.754, -0.4812, -0.447, 0.6737, -0.2563, -0.6931, 0.4888, -0.04364, -0.8713, 0.4834, -0.03909, -0.8745, 0.6715, -0.253, -0.6965, 0.4888, -0.04364, -0.8713, 0.2517, 0.09536, -0.9631, 0.2481, 0.09696, -0.9639, 0.4834, -0.03909, -0.8745, 0.6277, -0.7784, -2.399e-09, 0.6535, -0.7562, -0.03385, 0.6513, -0.7589, 1.781e-09, 0.628, -0.7782, -0.0007794, 0.6277, -0.7784, -2.399e-09, 0.6277, -0.7785, 0.0, 0.2705, 0.04305, -0.9618, 0.2446, 0.04809, -0.9684, 0.0, 0.07017, -0.9975, 0.0, 0.07017, -0.9975, 0.9206, -0.3862, -0.05755, 0.9223, -0.3797, -0.0721, 0.9143, -0.2929, -0.2796, 0.9224, -0.3198, -0.2166, 0.9224, -0.3198, -0.2166, 0.9143, -0.2929, -0.2796, 0.8328, -0.1956, -0.5179, 0.8611, -0.2192, -0.4587, 0.8611, -0.2192, -0.4587, 0.8328, -0.1956, -0.5179, 0.6814, -0.101, -0.7249, 0.7226, -0.1234, -0.6802, 0.7226, -0.1234, -0.6802, 0.6814, -0.101, -0.7249, 0.478, -0.0136, -0.8783, 0.5193, -0.02896, -0.8541, 0.5193, -0.02896, -0.8541, 0.478, -0.0136, -0.8783, 0.2446, 0.04809, -0.9684, 0.2705, 0.04305, -0.9618, 0.905, -0.4255, -0.001302, 0.91, -0.4147, -0.003659, 0.9223, -0.3797, -0.0721, 0.9206, -0.3862, -0.05755, 0.9021, -0.4315, 3.338e-09, 0.9021, -0.4315, 3.338e-09, 0.91, -0.4147, -0.003659, 0.905, -0.4255, -0.001302, 0.0, 1.0, 7.491e-09, 0.0, 1.0, 7.491e-09, 0.0, 1.0, -1.404e-09, 0.0, 1.0, -1.404e-09, 0.0, 1.0, 0.0, 0.0, 1.0, 0.0, 0.0, 1.0, 7.491e-09, 0.0, 1.0, 7.491e-09, 0.0, 1.0, 7.491e-09, 0.0, 1.0, 7.491e-09, 0.0, 1.0, 0.0, 0.0, 1.0, 0.0, 0.0, 1.0, 0.0, 0.0, 1.0, 0.0, 0.0, 1.0, 7.491e-09, 0.0, 1.0, 7.491e-09, 0.0, 1.0, 7.491e-09, 0.0, 1.0, 7.491e-09, 0.0, 1.0, 7.491e-09, 0.0, 1.0, 7.491e-09, 0.0, 1.0, 0.0, 0.0, 1.0, 0.0, 0.0, 1.0, 0.0, 0.0, 1.0, 0.0, 8.121e-07, -1.0, -1.156e-06, 0.0, -1.0, -2.311e-06, 0.0, -1.0, -2.311e-06, 8.121e-07, -1.0, -1.156e-06, 8.303e-07, -1.0, 4.812e-07, 9.695e-07, -1.0, 3.064e-07, 9.676e-07, -1.0, 3.109e-07, 8.303e-07, -1.0, 4.812e-07, 9.695e-07, -1.0, 3.064e-07, 1.093e-06, -1.0, -7.982e-08, 1.091e-06, -1.0, -7.14e-08, 9.676e-07, -1.0, 3.109e-07, 1.093e-06, -1.0, -7.982e-08, 1.101e-06, -1.0, -4.33e-07, 1.101e-06, -1.0, -4.33e-07, 1.091e-06, -1.0, -7.14e-08, 1.101e-06, -1.0, -4.33e-07, 9.868e-07, -1.0, -8.668e-07, 9.868e-07, -1.0, -8.668e-07, 1.101e-06, -1.0, -4.33e-07, -1.67e-14, -1.0, 2.827e-06, 7.326e-07, -1.0, 1.925e-06, 7.326e-07, -1.0, 1.925e-06, -1.974e-14, -1.0, 2.827e-06, 9.868e-07, -1.0, -8.668e-07, 8.057e-07, -1.0, -5.778e-07, 8.057e-07, -1.0, -5.778e-07, 9.868e-07, -1.0, -8.668e-07, 7.326e-07, -1.0, 1.925e-06, 9.008e-07, -1.0, 9.625e-07, 9.008e-07, -1.0, 9.625e-07, 7.326e-07, -1.0, 1.925e-06, 8.057e-07, -1.0, -5.778e-07, 1.012e-06, -1.0, 0.0, 1.012e-06, -1.0, 0.0, 8.057e-07, -1.0, -5.778e-07, 9.008e-07, -1.0, 9.625e-07, 6.78e-07, -1.0, 7.219e-07, 6.78e-07, -1.0, 7.219e-07, 9.008e-07, -1.0, 9.625e-07, 1.012e-06, -1.0, 0.0, 8.121e-07, -1.0, -1.156e-06, 8.121e-07, -1.0, -1.156e-06, 1.012e-06, -1.0, 0.0, 6.78e-07, -1.0, 7.219e-07, 8.303e-07, -1.0, 4.812e-07, 8.303e-07, -1.0, 4.812e-07, 6.78e-07, -1.0, 7.219e-07, 0.0, -1.0, 0.0, 2.482e-07, -1.0, 0.0, 2.151e-07, -1.0, 0.0, 0.0, -1.0, 0.0, 2.482e-07, -1.0, 0.0, 1.489e-07, -1.0, -2.364e-07, 2.151e-07, -1.0, -2.132e-08, 2.151e-07, -1.0, 0.0, 1.489e-07, -1.0, -2.364e-07, 0.0, -1.0, -9.734e-08, 0.0, -1.0, -3.862e-08, 2.151e-07, -1.0, -2.132e-08, 0.0, -1.0, -9.734e-08, 0.0, -1.0, 0.0, 0.0, -1.0, -2.511e-09, 0.0, -1.0, -3.862e-08, 0.0, -1.0, 0.0, 0.0, -1.0, 0.0, 0.0, -1.0, 2.957e-08, 0.0, -1.0, -2.511e-09, -0.228, 0.1042, 0.9681, 6.265e-08, 0.142, 0.9899, 1.912e-08, 0.1422, 0.9898, -0.2517, 0.09536, 0.9631, -0.6729, -0.7372, 0.0609, -0.7408, -0.623, 0.2512, -0.7254, -0.6602, 0.195, -0.6535, -0.7562, 0.03385, -0.7408, -0.623, 0.2512, -0.7475, -0.4318, 0.5047, -0.7541, -0.4818, 0.4463, -0.7254, -0.6602, 0.195, -0.7475, -0.4318, 0.5047, -0.6424, -0.2052, 0.7384, -0.6737, -0.2563, 0.6931, -0.7541, -0.4818, 0.4463, -0.6424, -0.2052, 0.7384, -0.4513, -0.01253, 0.8923, -0.4888, -0.04364, 0.8713, -0.6737, -0.2563, 0.6931, -0.4513, -0.01253, 0.8923, -0.228, 0.1042, 0.9681, -0.2517, 0.09536, 0.9631, -0.4888, -0.04364, 0.8713, -0.2097, -0.5861, 0.7827, -0.2097, -0.5861, 0.7827, 0.0, -0.5861, 0.8103, 0.0, -0.5861, 0.8103, -0.6567, -0.6519, -0.3792, -0.6567, -0.6519, -0.3792, -0.7539, -0.6382, -0.1562, -0.752, -0.6389, -0.1621, -0.7539, -0.6382, -0.1562, -0.7988, -0.6, 0.0434, -0.7984, -0.6008, 0.04039, -0.752, -0.6389, -0.1621, -0.7984, -0.6008, 0.04039, -0.7988, -0.6, 0.0434, -0.7827, -0.5861, 0.2097, -0.7827, -0.5861, 0.2097, -0.7827, -0.5861, 0.2097, -0.7827, -0.5861, 0.2097, -0.7017, -0.5861, 0.4051, -0.7017, -0.5861, 0.4051, -1.008e-08, -0.6518, -0.7584, -4.522e-09, -0.6518, -0.7584, -0.1963, -0.6518, -0.7325, -0.1963, -0.6518, -0.7325, -0.7017, -0.5861, 0.4051, -0.7017, -0.5861, 0.4051, -0.5729, -0.5861, 0.5729, -0.5729, -0.5861, 0.5729, -0.1963, -0.6518, -0.7325, -0.1963, -0.6518, -0.7325, -0.3792, -0.6518, -0.6568, -0.3792, -0.6518, -0.6568, -0.5729, -0.5861, 0.5729, -0.5729, -0.5861, 0.5729, -0.4051, -0.5861, 0.7017, -0.4051, -0.5861, 0.7017, -0.3792, -0.6518, -0.6568, -0.3792, -0.6518, -0.6568, -0.5362, -0.6518, -0.5362, -0.5362, -0.6518, -0.5362, -0.4051, -0.5861, 0.7017, -0.4051, -0.5861, 0.7017, -0.2097, -0.5861, 0.7827, -0.2097, -0.5861, 0.7827, -0.5362, -0.6518, -0.5362, -0.5362, -0.6518, -0.5362, -0.6567, -0.6519, -0.3792, -0.6567, -0.6519, -0.3792, -1.0, 0.0, -4.444e-05, -1.0, 0.0, 0.0, -1.0, 0.0, 0.0, -1.0, 0.0, -4.444e-05, -0.9979, 0.0, 0.06536, -1.0, 0.0, -4.444e-05, -1.0, 0.0, -4.444e-05, -0.9979, 0.0, 0.06536, -0.9659, 0.0, 0.2588, -0.9979, 0.0, 0.06536, -0.9979, 0.0, 0.06536, -0.9659, 0.0, 0.2588, -0.866, 0.0, 0.5, -0.9659, 0.0, 0.2588, -0.9659, 0.0, 0.2588, -0.866, 0.0, 0.5, -0.7071, 0.0, 0.7071, -0.866, 0.0, 0.5, -0.866, 0.0, 0.5, -0.7071, 0.0, 0.7071, -0.5, 0.0, 0.866, -0.7071, 0.0, 0.7071, -0.7071, 0.0, 0.7071, -0.5, 0.0, 0.866, -0.2588, 0.0, 0.9659, -0.5, 0.0, 0.866, -0.5, 0.0, 0.866, -0.2588, 0.0, 0.9659, 0.0, 0.0, 1.0, -0.2588, 0.0, 0.9659, -0.2588, 0.0, 0.9659, 0.0, 0.0, 1.0, -7.587e-09, 0.7549, 0.6558, -8.963e-09, 0.7549, 0.6558, -0.1759, 0.7571, 0.6292, -0.1531, 0.7565, 0.6358, -0.7929, 0.5473, 0.2678, -0.8998, 0.4036, 0.166, -0.9422, 0.3352, 0.0, -0.9422, 0.3352, 0.0, -0.6042, 0.691, 0.3968, -0.6899, 0.6376, 0.3427, -0.8998, 0.4036, 0.166, -0.7929, 0.5473, 0.2678, -0.4431, 0.7478, 0.4944, -0.5, 0.7339, 0.4599, -0.6899, 0.6376, 0.3427, -0.6042, 0.691, 0.3968, -0.2994, 0.759, 0.5782, -0.3374, 0.7593, 0.5564, -0.5, 0.7339, 0.4599, -0.4431, 0.7478, 0.4944, -0.1531, 0.7565, 0.6358, -0.1759, 0.7571, 0.6292, -0.3374, 0.7593, 0.5564, -0.2994, 0.759, 0.5782, -0.2481, 0.09696, 0.9639, -9.56e-09, 0.1425, 0.9898, 0.0, 0.1426, 0.9898, -0.2723, 0.08807, 0.9582, -0.6513, -0.7589, -2.375e-09, -0.7195, -0.6677, 0.1911, -0.6818, -0.7202, 0.1284, -0.6519, -0.7583, 0.0, -0.7195, -0.6677, 0.1911, -0.754, -0.4812, 0.447, -0.7562, -0.5345, 0.3774, -0.6818, -0.7202, 0.1284, -0.754, -0.4812, 0.447, -0.6715, -0.253, 0.6965, -0.7044, -0.3105, 0.6383, -0.7562, -0.5345, 0.3774, -0.6715, -0.253, 0.6965, -0.4834, -0.03909, 0.8745, -0.5222, -0.0711, 0.8498, -0.7044, -0.3105, 0.6383, -0.4834, -0.03909, 0.8745, -0.2481, 0.09696, 0.9639, -0.2723, 0.08807, 0.9582, -0.5222, -0.0711, 0.8498, -0.628, -0.7782, 0.0007794, -0.6729, -0.7372, 0.0609, -0.6535, -0.7562, 0.03385, -0.6277, -0.7784, 2.399e-09, -0.2517, 0.09536, 0.9631, 1.912e-08, 0.1422, 0.9898, -9.56e-09, 0.1425, 0.9898, -0.2481, 0.09696, 0.9639, -0.6535, -0.7562, 0.03385, -0.7254, -0.6602, 0.195, -0.7195, -0.6677, 0.1911, -0.6513, -0.7589, -2.375e-09, -0.7254, -0.6602, 0.195, -0.7541, -0.4818, 0.4463, -0.754, -0.4812, 0.447, -0.7195, -0.6677, 0.1911, -0.7541, -0.4818, 0.4463, -0.6737, -0.2563, 0.6931, -0.6715, -0.253, 0.6965, -0.754, -0.4812, 0.447, -0.6737, -0.2563, 0.6931, -0.4888, -0.04364, 0.8713, -0.4834, -0.03909, 0.8745, -0.6715, -0.253, 0.6965, -0.4888, -0.04364, 0.8713, -0.2517, 0.09536, 0.9631, -0.2481, 0.09696, 0.9639, -0.4834, -0.03909, 0.8745, -0.6277, -0.7784, 2.399e-09, -0.6535, -0.7562, 0.03385, -0.6513, -0.7589, -2.375e-09, -0.628, -0.7782, 0.0007794, -0.6277, -0.7784, 2.399e-09, -0.6277, -0.7785, 0.0, -0.2705, 0.04305, 0.9618, -0.2446, 0.04809, 0.9684, 0.0, 0.07017, 0.9975, 0.0, 0.07017, 0.9975, -0.9206, -0.3862, 0.05755, -0.9223, -0.3797, 0.0721, -0.9143, -0.2929, 0.2796, -0.9224, -0.3198, 0.2166, -0.9224, -0.3198, 0.2166, -0.9143, -0.2929, 0.2796, -0.8328, -0.1956, 0.5179, -0.8611, -0.2192, 0.4587, -0.8611, -0.2192, 0.4587, -0.8328, -0.1956, 0.5179, -0.6814, -0.101, 0.7249, -0.7226, -0.1234, 0.6802, -0.7226, -0.1234, 0.6802, -0.6814, -0.101, 0.7249, -0.478, -0.0136, 0.8783, -0.5193, -0.02896, 0.8541, -0.5193, -0.02896, 0.8541, -0.478, -0.0136, 0.8783, -0.2446, 0.04809, 0.9684, -0.2705, 0.04305, 0.9618, -0.905, -0.4255, 0.001302, -0.91, -0.4147, 0.003659, -0.9223, -0.3797, 0.0721, -0.9206, -0.3862, 0.05755, -0.9021, -0.4315, -3.338e-09, -0.9021, -0.4315, -3.338e-09, -0.91, -0.4147, 0.003659, -0.905, -0.4255, 0.001302, 0.0, 1.0, 1.077e-08, 0.0, 1.0, 1.404e-09, 0.0, 1.0, 1.404e-09, 0.0, 1.0, 1.077e-08, 0.0, 1.0, 0.0, 0.0, 1.0, 5.618e-09, 0.0, 1.0, 5.618e-09, 0.0, 1.0, 0.0, 0.0, 1.0, 4.682e-09, 0.0, 1.0, 9.363e-10, 0.0, 1.0, 9.363e-10, 0.0, 1.0, 4.682e-09, 0.0, 1.0, 9.363e-10, 0.0, 1.0, 1.077e-08, 0.0, 1.0, 1.077e-08, 0.0, 1.0, 9.363e-10, 0.0, 1.0, 5.618e-09, 0.0, 1.0, 4.682e-09, 0.0, 1.0, 4.682e-09, 0.0, 1.0, 5.618e-09, 0.0, 1.0, 0.0, 0.0, 1.0, 0.0, 0.0, 1.0, 0.0, 0.0, 1.0, 0.0, -8.121e-07, -1.0, -1.372e-06, -8.121e-07, -1.0, -1.372e-06, 0.0, -1.0, -2.311e-06, 0.0, -1.0, -2.311e-06, -8.303e-07, -1.0, 7.219e-07, -8.303e-07, -1.0, 7.219e-07, -9.676e-07, -1.0, 2.468e-07, -9.695e-07, -1.0, 2.406e-07, -9.695e-07, -1.0, 2.406e-07, -9.676e-07, -1.0, 2.468e-07, -1.091e-06, -1.0, 0.0, -1.093e-06, -1.0, 0.0, -1.093e-06, -1.0, 0.0, -1.091e-06, -1.0, 0.0, -1.101e-06, -1.0, -4.334e-07, -1.101e-06, -1.0, -4.334e-07, -1.101e-06, -1.0, -4.334e-07, -1.101e-06, -1.0, -4.334e-07, -9.868e-07, -1.0, -8.668e-07, -9.868e-07, -1.0, -8.668e-07, -1.67e-14, -1.0, 2.827e-06, -1.974e-14, -1.0, 2.827e-06, -7.326e-07, -1.0, 1.985e-06, -7.326e-07, -1.0, 1.985e-06, -9.868e-07, -1.0, -8.668e-07, -9.868e-07, -1.0, -8.668e-07, -8.057e-07, -1.0, -2.889e-07, -8.057e-07, -1.0, -2.889e-07, -7.326e-07, -1.0, 1.985e-06, -7.326e-07, -1.0, 1.985e-06, -9.008e-07, -1.0, 1.203e-06, -9.008e-07, -1.0, 1.203e-06, -8.057e-07, -1.0, -2.889e-07, -8.057e-07, -1.0, -2.889e-07, -1.012e-06, -1.0, -7.223e-08, -1.012e-06, -1.0, -7.223e-08, -9.008e-07, -1.0, 1.203e-06, -9.008e-07, -1.0, 1.203e-06, -6.78e-07, -1.0, 1.083e-06, -6.78e-07, -1.0, 1.083e-06, -1.012e-06, -1.0, -7.223e-08, -1.012e-06, -1.0, -7.223e-08, -8.121e-07, -1.0, -1.372e-06, -8.121e-07, -1.0, -1.372e-06, -6.78e-07, -1.0, 1.083e-06, -6.78e-07, -1.0, 1.083e-06, -8.303e-07, -1.0, 7.219e-07, -8.303e-07, -1.0, 7.219e-07, 0.0, -1.0, 0.0, 0.0, -1.0, 0.0, -2.151e-07, -1.0, 0.0, -2.482e-07, -1.0, 0.0, -2.482e-07, -1.0, 0.0, -2.151e-07, -1.0, 0.0, -2.151e-07, -1.0, 2.132e-08, -1.489e-07, -1.0, -1.806e-07, -1.489e-07, -1.0, -1.806e-07, -2.151e-07, -1.0, 2.132e-08, 0.0, -1.0, 3.862e-08, 0.0, -1.0, -2.382e-08, 0.0, -1.0, -2.382e-08, 0.0, -1.0, 3.862e-08, 0.0, -1.0, 2.511e-09, 0.0, -1.0, -3.446e-08, 0.0, -1.0, -3.446e-08, 0.0, -1.0, 2.511e-09, 0.0, -1.0, -2.957e-08, 0.0, -1.0, -5.914e-08, 0.228, 0.1042, 0.9681, 0.2517, 0.09536, 0.9631, 1.912e-08, 0.1422, 0.9898, 6.265e-08, 0.142, 0.9899, 0.6729, -0.7372, 0.0609, 0.6535, -0.7562, 0.03385, 0.7254, -0.6602, 0.195, 0.7408, -0.623, 0.2512, 0.7408, -0.623, 0.2512, 0.7254, -0.6602, 0.195, 0.7541, -0.4818, 0.4463, 0.7475, -0.4318, 0.5047, 0.7475, -0.4318, 0.5047, 0.7541, -0.4818, 0.4463, 0.6737, -0.2563, 0.6931, 0.6424, -0.2052, 0.7384, 0.6424, -0.2052, 0.7384, 0.6737, -0.2563, 0.6931, 0.4888, -0.04364, 0.8713, 0.4513, -0.01253, 0.8923, 0.4513, -0.01253, 0.8923, 0.4888, -0.04364, 0.8713, 0.2517, 0.09536, 0.9631, 0.228, 0.1042, 0.9681, 0.2097, -0.5861, 0.7827, 0.0, -0.5861, 0.8103, 0.0, -0.5861, 0.8103, 0.2097, -0.5861, 0.7827, 0.6567, -0.6519, -0.3792, 0.752, -0.6389, -0.1621, 0.7539, -0.6382, -0.1562, 0.6567, -0.6519, -0.3792, 0.7539, -0.6382, -0.1562, 0.752, -0.6389, -0.1621, 0.7984, -0.6008, 0.04039, 0.7988, -0.6, 0.0434, 0.7984, -0.6008, 0.04039, 0.7827, -0.5861, 0.2097, 0.7827, -0.5861, 0.2097, 0.7988, -0.6, 0.0434, 0.7827, -0.5861, 0.2097, 0.7017, -0.5861, 0.4051, 0.7017, -0.5861, 0.4051, 0.7827, -0.5861, 0.2097, -1.008e-08, -0.6518, -0.7584, 0.1963, -0.6518, -0.7325, 0.1963, -0.6518, -0.7325, -4.522e-09, -0.6518, -0.7584, 0.7017, -0.5861, 0.4051, 0.5729, -0.5861, 0.5729, 0.5729, -0.5861, 0.5729, 0.7017, -0.5861, 0.4051, 0.1963, -0.6518, -0.7325, 0.3792, -0.6518, -0.6568, 0.3792, -0.6518, -0.6568, 0.1963, -0.6518, -0.7325, 0.5729, -0.5861, 0.5729, 0.4051, -0.5861, 0.7017, 0.4051, -0.5861, 0.7017, 0.5729, -0.5861, 0.5729, 0.3792, -0.6518, -0.6568, 0.5362, -0.6518, -0.5362, 0.5362, -0.6518, -0.5362, 0.3792, -0.6518, -0.6568, 0.4051, -0.5861, 0.7017, 0.2097, -0.5861, 0.7827, 0.2097, -0.5861, 0.7827, 0.4051, -0.5861, 0.7017, 0.5362, -0.6518, -0.5362, 0.6567, -0.6519, -0.3792, 0.6567, -0.6519, -0.3792, 0.5362, -0.6518, -0.5362, 1.0, 0.0, -4.444e-05, 1.0, 0.0, -4.444e-05, 1.0, 0.0, 0.0, 1.0, 0.0, 0.0, 0.9979, 0.0, 0.06536, 0.9979, 0.0, 0.06536, 1.0, 0.0, -4.444e-05, 1.0, 0.0, -4.444e-05, 0.9659, 0.0, 0.2588, 0.9659, 0.0, 0.2588, 0.9979, 0.0, 0.06536, 0.9979, 0.0, 0.06536, 0.866, 0.0, 0.5, 0.866, 0.0, 0.5, 0.9659, 0.0, 0.2588, 0.9659, 0.0, 0.2588, 0.7071, 0.0, 0.7071, 0.7071, 0.0, 0.7071, 0.866, 0.0, 0.5, 0.866, 0.0, 0.5, 0.5, 0.0, 0.866, 0.5, 0.0, 0.866, 0.7071, 0.0, 0.7071, 0.7071, 0.0, 0.7071, 0.2588, 0.0, 0.9659, 0.2588, 0.0, 0.9659, 0.5, 0.0, 0.866, 0.5, 0.0, 0.866, 0.0, 0.0, 1.0, 0.0, 0.0, 1.0, 0.2588, 0.0, 0.9659, 0.2588, 0.0, 0.9659, -7.587e-09, 0.7549, 0.6558, 0.1531, 0.7565, 0.6358, 0.1759, 0.7571, 0.6292, -8.963e-09, 0.7549, 0.6558, 0.7929, 0.5473, 0.2678, 0.9422, 0.3352, 0.0, 0.9422, 0.3352, 0.0, 0.8998, 0.4036, 0.166, 0.6042, 0.691, 0.3968, 0.7929, 0.5473, 0.2678, 0.8998, 0.4036, 0.166, 0.6899, 0.6376, 0.3427, 0.4431, 0.7478, 0.4944, 0.6042, 0.691, 0.3968, 0.6899, 0.6376, 0.3427, 0.5, 0.7339, 0.4599, 0.2994, 0.759, 0.5782, 0.4431, 0.7478, 0.4944, 0.5, 0.7339, 0.4599, 0.3374, 0.7593, 0.5564, 0.1531, 0.7565, 0.6358, 0.2994, 0.759, 0.5782, 0.3374, 0.7593, 0.5564, 0.1759, 0.7571, 0.6292, 0.2481, 0.09696, 0.9639, 0.2723, 0.08807, 0.9582, 0.0, 0.1426, 0.9898, -9.56e-09, 0.1425, 0.9898, 0.6513, -0.7589, 1.781e-09, 0.6519, -0.7583, 0.0, 0.6818, -0.7202, 0.1284, 0.7195, -0.6677, 0.1911, 0.7195, -0.6677, 0.1911, 0.6818, -0.7202, 0.1284, 0.7562, -0.5345, 0.3774, 0.754, -0.4812, 0.447, 0.754, -0.4812, 0.447, 0.7562, -0.5345, 0.3774, 0.7044, -0.3105, 0.6383, 0.6715, -0.253, 0.6965, 0.6715, -0.253, 0.6965, 0.7044, -0.3105, 0.6383, 0.5222, -0.0711, 0.8498, 0.4834, -0.03909, 0.8745, 0.4834, -0.03909, 0.8745, 0.5222, -0.0711, 0.8498, 0.2723, 0.08807, 0.9582, 0.2481, 0.09696, 0.9639, 0.628, -0.7782, 0.0007794, 0.6277, -0.7784, -2.399e-09, 0.6535, -0.7562, 0.03385, 0.6729, -0.7372, 0.0609, 0.2517, 0.09536, 0.9631, 0.2481, 0.09696, 0.9639, -9.56e-09, 0.1425, 0.9898, 1.912e-08, 0.1422, 0.9898, 0.6535, -0.7562, 0.03385, 0.6513, -0.7589, 1.781e-09, 0.7195, -0.6677, 0.1911, 0.7254, -0.6602, 0.195, 0.7254, -0.6602, 0.195, 0.7195, -0.6677, 0.1911, 0.754, -0.4812, 0.447, 0.7541, -0.4818, 0.4463, 0.7541, -0.4818, 0.4463, 0.754, -0.4812, 0.447, 0.6715, -0.253, 0.6965, 0.6737, -0.2563, 0.6931, 0.6737, -0.2563, 0.6931, 0.6715, -0.253, 0.6965, 0.4834, -0.03909, 0.8745, 0.4888, -0.04364, 0.8713, 0.4888, -0.04364, 0.8713, 0.4834, -0.03909, 0.8745, 0.2481, 0.09696, 0.9639, 0.2517, 0.09536, 0.9631, 0.6277, -0.7784, -2.399e-09, 0.6513, -0.7589, 1.781e-09, 0.6535, -0.7562, 0.03385, 0.628, -0.7782, 0.0007794, 0.6277, -0.7785, 0.0, 0.6277, -0.7784, -2.399e-09, 0.2705, 0.04305, 0.9618, 0.0, 0.07017, 0.9975, 0.0, 0.07017, 0.9975, 0.2446, 0.04809, 0.9684, 0.9206, -0.3862, 0.05755, 0.9224, -0.3198, 0.2166, 0.9143, -0.293, 0.2796, 0.9223, -0.3797, 0.0721, 0.9224, -0.3198, 0.2166, 0.8611, -0.2192, 0.4587, 0.8328, -0.1956, 0.5179, 0.9143, -0.293, 0.2796, 0.8611, -0.2192, 0.4587, 0.7226, -0.1234, 0.6802, 0.6814, -0.101, 0.7249, 0.8328, -0.1956, 0.5179, 0.7226, -0.1234, 0.6802, 0.5193, -0.02896, 0.8541, 0.478, -0.0136, 0.8783, 0.6814, -0.101, 0.7249, 0.5193, -0.02896, 0.8541, 0.2705, 0.04305, 0.9618, 0.2446, 0.04809, 0.9684, 0.478, -0.0136, 0.8783, 0.905, -0.4255, 0.001302, 0.9206, -0.3862, 0.05755, 0.9223, -0.3797, 0.0721, 0.91, -0.4147, 0.003659, 0.9021, -0.4315, 3.338e-09, 0.905, -0.4255, 0.001302, 0.91, -0.4147, 0.003659, 0.9021, -0.4315, 3.338e-09])] * 3)])
me_cylinder_001 = bpy.data.meshes.new('Cylinder.001')
me_cylinder_001.from_pydata([(-7.102e-09, 0.6875, 1.07), (1.778e-09, 0.4874, 1.208), (0.3146, 0.6875, 0.9396), (0.4119, 0.4874, 1.037), (0.4449, 0.6875, 0.625), (0.5826, 0.6152, 0.625), (0.3146, 0.6875, 0.3104), (0.4119, 0.6152, 0.2131), (-4.471e-08, 0.6875, 0.1801), (-4.915e-08, 0.6152, 0.04245), (-0.3146, 0.6875, 0.3104), (-0.4119, 0.6152, 0.2131), (-0.4449, 0.6875, 0.625), (-0.5826, 0.6152, 0.625), (-0.3146, 0.6875, 0.9396), (-0.4119, 0.4874, 1.037), (1.778e-09, 0.6875, 1.208), (0.4119, 0.6875, 1.037), (0.5826, 0.6875, 0.625), (0.4119, 0.6875, 0.2131), (-4.915e-08, 0.6875, 0.04245), (-0.4119, 0.6875, 0.2131), (-0.5826, 0.6875, 0.625), (-0.4119, 0.6875, 1.037), (-7.102e-09, 0.6875, -0.1801), (1.778e-09, 0.6152, -0.04245), (0.3146, 0.6875, -0.3104), (0.4119, 0.6152, -0.2131), (0.4449, 0.6875, -0.625), (0.5826, 0.6152, -0.625), (0.3146, 0.6875, -0.9396), (0.4119, 0.4874, -1.037), (-4.471e-08, 0.6875, -1.07), (-4.915e-08, 0.4874, -1.208), (-0.3146, 0.6875, -0.9396), (-0.4119, 0.4874, -1.037), (-0.4449, 0.6875, -0.625), (-0.5826, 0.6152, -0.625), (-0.3146, 0.6875, -0.3104), (-0.4119, 0.6152, -0.2131), (1.778e-09, 0.6875, -0.04245), (0.4119, 0.6875, -0.2131), (0.5826, 0.6875, -0.625), (0.4119, 0.6875, -1.037), (-4.915e-08, 0.6875, -1.208), (-0.4119, 0.6875, -1.037), (-0.5826, 0.6875, -0.625), (-0.4119, 0.6875, -0.2131), (0.5826, 0.4874, 0.625), (-0.5826, 0.4874, 0.625), (0.5826, 0.4874, -0.625), (-0.5826, 0.4874, -0.625), (-1.524e-08, 0.04261, 0.4503), (-0.3184, 0.04261, 0.3184), (-0.4503, 0.04261, -2.847e-08), (-0.3184, 0.04261, -0.3184), (5.672e-08, 0.04261, -0.4503), (0.3184, 0.04261, -0.3184), (0.4503, 0.04261, -6.691e-08), (0.3184, 0.04261, 0.3184), (-0.5826, 0.4874, 0.0), (0.5826, 0.4874, -5.96e-08), (-0.4246, 0.04261, 1.025), (-2.092e-10, 0.04261, 1.11), (-0.7846, 0.04261, 0.7846), (-1.025, 0.04261, 0.4246), (-1.11, 0.04261, -4.85e-08), (-1.025, 0.04261, -0.4246), (-0.7846, 0.04261, -0.7846), (-0.4246, 0.04261, -1.025), (9.679e-08, 0.04261, -1.11), (0.4246, 0.04261, -1.025), (0.7846, 0.04261, -0.7846), (1.025, 0.04261, -0.4246), (1.11, 0.04261, 1.323e-08), (1.025, 0.04261, 0.4246), (0.7846, 0.04261, 0.7846), (0.4246, 0.04261, 1.025)], [], [(16, 17, 3, 1), (17, 18, 5, 3), (18, 19, 7, 5), (19, 20, 9, 7), (20, 21, 11, 9), (21, 22, 13, 11), (22, 23, 15, 13), (23, 16, 1, 15), (37, 39, 11, 13), (2, 17, 16, 0), (4, 18, 17, 2), (6, 19, 18, 4), (8, 20, 19, 6), (10, 21, 20, 8), (12, 22, 21, 10), (14, 23, 22, 12), (0, 16, 23, 14), (40, 41, 27, 25), (41, 42, 29, 27), (42, 43, 31, 29), (43, 44, 33, 31), (44, 45, 35, 33), (45, 46, 37, 35), (46, 47, 39, 37), (47, 40, 25, 39), (39, 25, 9, 11), (26, 41, 40, 24), (28, 42, 41, 26), (30, 43, 42, 28), (32, 44, 43, 30), (34, 45, 44, 32), (36, 46, 45, 34), (38, 47, 46, 36), (24, 40, 47, 38), (27, 7, 9, 25), (29, 5, 7, 27), (5, 29, 50, 61, 48), (35, 37, 51), (15, 49, 13), (13, 49, 60, 51, 37), (29, 31, 50), (3, 5, 48), (77, 63, 1), (76, 77, 3), (48, 76, 3), (3, 77, 1), (75, 76, 48), (74, 75, 48), (61, 74, 48), (33, 70, 71), (69, 70, 33), (31, 71, 72), (68, 69, 35), (1, 62, 15), (15, 64, 49), (65, 49, 64), (51, 67, 68), (50, 72, 73), (61, 50, 74), (74, 50, 73), (50, 31, 72), (31, 33, 71), (35, 69, 33), (63, 62, 1), (62, 64, 15), (65, 60, 49), (66, 60, 65), (66, 67, 60), (60, 67, 51), (51, 68, 35), (52, 62, 63), (53, 64, 62, 52), (54, 65, 64, 53), (54, 66, 65), (54, 67, 66), (55, 68, 67, 54), (56, 69, 68, 55), (56, 70, 69), (56, 71, 70), (57, 72, 71, 56), (58, 73, 72, 57), (58, 74, 73), (58, 75, 74), (59, 76, 75, 58), (52, 77, 76, 59), (52, 63, 77)])
_uv = me_cylinder_001.uv_layers.new(name='UVMap')
_uv.uv.foreach_set('vector', [1.0, 0.5, 0.875, 0.5, 0.875, 1.0, 1.0, 1.0, 0.875, 0.5, 0.75, 0.5, 0.75, 1.0, 0.875, 1.0, 0.75, 0.5, 0.625, 0.5, 0.625, 1.0, 0.75, 1.0, 0.625, 0.5, 0.5, 0.5, 0.5, 1.0, 0.625, 1.0, 0.5, 0.5, 0.375, 0.5, 0.375, 1.0, 0.5, 1.0, 0.375, 0.5, 0.25, 0.5, 0.25, 1.0, 0.375, 1.0, 0.25, 0.5, 0.125, 0.5, 0.125, 1.0, 0.25, 1.0, 0.125, 0.5, 0.0, 0.5, 0.0, 1.0, 0.125, 1.0, 0.01, 0.25, 0.08029, 0.4197, 0.375, 1.0, 0.25, 1.0, 0.8796, 0.3796, 0.9197, 0.4197, 0.75, 0.49, 0.75, 0.4333, 0.9333, 0.25, 0.99, 0.25, 0.9197, 0.4197, 0.8796, 0.3796, 0.8796, 0.1204, 0.9197, 0.08029, 0.99, 0.25, 0.9333, 0.25, 0.75, 0.06671, 0.75, 0.01, 0.9197, 0.08029, 0.8796, 0.1204, 0.6204, 0.1204, 0.5803, 0.08029, 0.75, 0.01, 0.75, 0.06671, 0.5667, 0.25, 0.51, 0.25, 0.5803, 0.08029, 0.6204, 0.1204, 0.6204, 0.3796, 0.5803, 0.4197, 0.51, 0.25, 0.5667, 0.25, 0.75, 0.4333, 0.75, 0.49, 0.5803, 0.4197, 0.6204, 0.3796, 1.0, 0.5, 0.875, 0.5, 0.875, 1.0, 1.0, 1.0, 0.875, 0.5, 0.75, 0.5, 0.75, 1.0, 0.875, 1.0, 0.75, 0.5, 0.625, 0.5, 0.625, 1.0, 0.75, 1.0, 0.625, 0.5, 0.5, 0.5, 0.5, 1.0, 0.625, 1.0, 0.5, 0.5, 0.375, 0.5, 0.375, 1.0, 0.5, 1.0, 0.375, 0.5, 0.25, 0.5, 0.25, 1.0, 0.375, 1.0, 0.25, 0.5, 0.125, 0.5, 0.125, 1.0, 0.25, 1.0, 0.125, 0.5, 0.0, 0.5, 0.0, 1.0, 0.125, 1.0, 0.08029, 0.4197, 0.25, 0.49, 0.5, 1.0, 0.375, 1.0, 0.8796, 0.3796, 0.9197, 0.4197, 0.75, 0.49, 0.75, 0.4333, 0.9333, 0.25, 0.99, 0.25, 0.9197, 0.4197, 0.8796, 0.3796, 0.8796, 0.1204, 0.9197, 0.08029, 0.99, 0.25, 0.9333, 0.25, 0.75, 0.06671, 0.75, 0.01, 0.9197, 0.08029, 0.8796, 0.1204, 0.6204, 0.1204, 0.5803, 0.08029, 0.75, 0.01, 0.75, 0.06671, 0.5667, 0.25, 0.51, 0.25, 0.5803, 0.08029, 0.6204, 0.1204, 0.6204, 0.3796, 0.5803, 0.4197, 0.51, 0.25, 0.5667, 0.25, 0.75, 0.4333, 0.75, 0.49, 0.5803, 0.4197, 0.6204, 0.3796, 0.875, 1.0, 0.625, 1.0, 0.5, 1.0, 0.25, 0.49, 0.75, 1.0, 0.75, 1.0, 0.625, 1.0, 0.875, 1.0, 0.75, 1.0, 0.75, 1.0, 0.75, 1.0, 0.75, 1.0, 0.75, 1.0, 0.375, 1.0, 0.25, 1.0, 0.25, 1.0, 0.08029, 0.4197, 0.01, 0.25, 0.01, 0.25, 0.25, 1.0, 0.25, 1.0, 0.13, 0.625, 0.01, 0.25, 0.01, 0.25, 0.75, 1.0, 0.625, 1.0, 0.75, 1.0, 0.875, 1.0, 0.75, 1.0, 0.75, 1.0, 0.0, 0.0, 0.0, 0.0, 1.0, 1.0, 0.0, 0.0, 0.0, 0.0, 0.875, 1.0, 0.75, 1.0, 0.0, 0.0, 0.875, 1.0, 0.875, 1.0, 0.0, 0.0, 1.0, 1.0, 0.0, 0.0, 0.0, 0.0, 0.75, 1.0, 0.0, 0.0, 0.0, 0.0, 0.75, 1.0, 0.75, 1.0, 0.0, 0.0, 0.75, 1.0, 0.5, 1.0, 0.0, 0.0, 0.0, 0.0, 0.0, 0.0, 0.0, 0.0, 0.5, 1.0, 0.625, 1.0, 0.0, 0.0, 0.0, 0.0, 0.0, 0.0, 0.0, 0.0, 0.375, 1.0, 1.0, 1.0, 0.0, 0.0, 0.08029, 0.4197, 0.08029, 0.4197, 0.0, 0.0, 0.01, 0.25, 0.0, 0.0, 0.25, 1.0, 0.0, 0.0, 0.25, 1.0, 0.0, 0.0, 0.0, 0.0, 0.75, 1.0, 0.0, 0.0, 0.0, 0.0, 0.75, 1.0, 0.75, 1.0, 0.0, 0.0, 0.0, 0.0, 0.75, 1.0, 0.0, 0.0, 0.75, 1.0, 0.625, 1.0, 0.0, 0.0, 0.625, 1.0, 0.5, 1.0, 0.0, 0.0, 0.375, 1.0, 0.0, 0.0, 0.5, 1.0, 0.0, 0.0, 0.0, 0.0, 1.0, 1.0, 0.0, 0.0, 0.0, 0.0, 0.08029, 0.4197, 0.0, 0.0, 0.13, 0.625, 0.25, 1.0, 0.0, 0.0, 0.13, 0.625, 0.0, 0.0, 0.0, 0.0, 0.0, 0.0, 0.13, 0.625, 0.13, 0.625, 0.0, 0.0, 0.25, 1.0, 0.25, 1.0, 0.0, 0.0, 0.375, 1.0, 0.0, 0.0, 0.0, 0.0, 0.0, 0.0, 0.0, 0.0, 0.0, 0.0, 0.0, 0.0, 0.0, 0.0, 0.0, 0.0, 0.0, 0.0, 0.0, 0.0, 0.0, 0.0, 0.0, 0.0, 0.0, 0.0, 0.0, 0.0, 0.0, 0.0, 0.0, 0.0, 0.0, 0.0, 0.0, 0.0, 0.0, 0.0, 0.0, 0.0, 0.0, 0.0, 0.0, 0.0, 0.0, 0.0, 0.0, 0.0, 0.0, 0.0, 0.0, 0.0, 0.0, 0.0, 0.0, 0.0, 0.0, 0.0, 0.0, 0.0, 0.0, 0.0, 0.0, 0.0, 0.0, 0.0, 0.0, 0.0, 0.0, 0.0, 0.0, 0.0, 0.0, 0.0, 0.0, 0.0, 0.0, 0.0, 0.0, 0.0, 0.0, 0.0, 0.0, 0.0, 0.0, 0.0, 0.0, 0.0, 0.0, 0.0, 0.0, 0.0, 0.0, 0.0, 0.0, 0.0, 0.0, 0.0, 0.0, 0.0, 0.0, 0.0, 0.0, 0.0, 0.0, 0.0, 0.0, 0.0, 0.0, 0.0, 0.0, 0.0])
me_cylinder_001.use_remesh_fix_poles = True
me_cylinder_001.use_remesh_preserve_attributes = False
me_cylinder_001.update()

# ---- objects
ob_adapterlargesmallbi_internal = bpy.data.objects.new('adapterLargeSmallBi_Internal', None)
ob_adapterlargesmallbi = bpy.data.objects.new('adapterLargeSmallBi', me_mesh_006)
ob_shellcollider = bpy.data.objects.new('shellCollider', me_cylinder_001)
ob_light = bpy.data.objects.new('light', light_light)

# ---- transforms, parenting, visibility, modifiers, constraints
ob_adapterlargesmallbi_internal.location = (0.0, 0.0, 0.0)
ob_adapterlargesmallbi.parent = ob_adapterlargesmallbi_internal
ob_adapterlargesmallbi.location = (0.0, 0.0, 0.0)
ob_adapterlargesmallbi.rotation_mode = 'QUATERNION'
ob_adapterlargesmallbi.rotation_quaternion = (1.0, 0.0, 0.0, 0.0)
ob_adapterlargesmallbi.color = (0.8, 0.8, 0.8, 1.0)
ob_shellcollider.parent = ob_adapterlargesmallbi_internal
ob_shellcollider.location = (0.0, 0.0, 0.0)
ob_light.parent = ob_adapterlargesmallbi_internal
ob_light.location = (0.0, 0.3214, 0.0)
ob_light.rotation_mode = 'QUATERNION'
ob_light.rotation_quaternion = (0.7071, 0.7071, 0.0, 0.0)
ob_light.scale = (1.0, 1.0, 1.0)

# ---- collection membership
col_collection.objects.link(ob_adapterlargesmallbi_internal)
col_collection.objects.link(ob_adapterlargesmallbi)
col_collection.objects.link(ob_shellcollider)
col_collection.objects.link(ob_light)

# ---- scene / render settings (as saved in the file)
scene.frame_start = 1; scene.frame_end = 250; scene.frame_set(0)
scene.render.engine = 'BLENDER_EEVEE_NEXT'
scene.render.fps = 30
scene.cycles.sampling_pattern = 'TABULATED_SOBOL'
scene.cycles.use_light_tree = False
scene.view_settings.view_transform = 'Filmic'
bpy.context.view_layer.update()

# ---- added for rendering (the .blend has no active camera): camera
cam_auto = bpy.data.cameras.new('AutoCamera')
cam_auto.lens = 50.0
cam_auto.sensor_width = 36.0
cam_auto.clip_end = 1000.0
ob_auto_camera = bpy.data.objects.new('AutoCamera', cam_auto)
scene.collection.objects.link(ob_auto_camera)
ob_auto_camera.location = (3.09408, -3.35167, 2.47526)
ob_auto_camera.rotation_euler = (1.09748, -7.21219e-08, 0.694738)
scene.camera = ob_auto_camera
bpy.context.view_layer.update()
